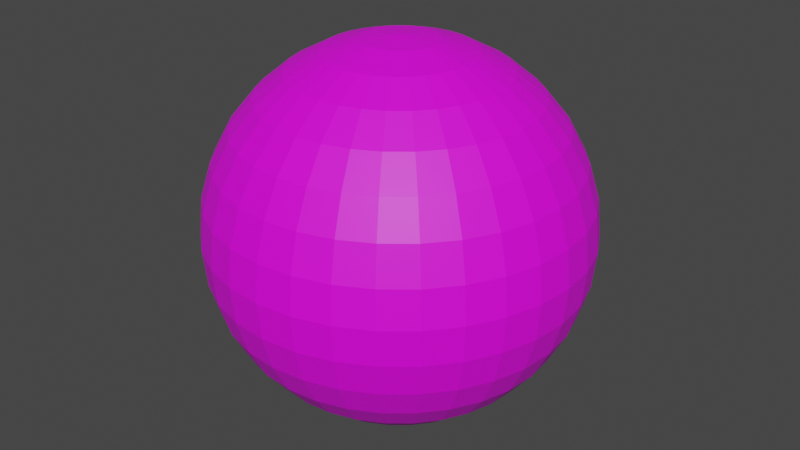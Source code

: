 # Source: Callisto.blend  (saved by Blender 2.83.19; exported with 4.5.12 LTS)
import bpy
from mathutils import Matrix  # noqa: F401  (used for matrix-valued properties, if any)

bpy.ops.wm.read_factory_settings(use_empty=True)
scene = bpy.context.scene
scene.name = 'Scene'

# ---- collections
col_collection = bpy.data.collections.new('Collection'); scene.collection.children.link(col_collection)

# ---- images (referenced by path relative to the original .blend; pixels are not part of the script)
import os
ASSET_DIR = os.environ.get("B2B_ASSET_DIR", "")  # directory of the original .blend (textures are referenced by path, not embedded)
HERE = os.path.dirname(os.path.abspath(__file__))  # packed textures are extracted next to this script under _unpacked/

def load_image(name, relpath, width, height, colorspace="sRGB"):
    """Load a texture the original file referenced (path relative to the .blend, or extracted next to this script)."""
    p = next((c for c in (os.path.join(HERE, relpath), os.path.join(ASSET_DIR, relpath)) if relpath and os.path.exists(c)), "")
    if p:
        img = bpy.data.images.load(p, check_existing=True)
        img.name = name
    else:  # same state as the original file: an image datablock whose file is absent (Cycles renders it pink)
        img = bpy.data.images.new(name, width, height)
        img.source = "FILE"
        img.filepath = "//" + (relpath or name)
    img.colorspace_settings.name = colorspace
    return img
img_callisto_jpg = load_image('Callisto.jpg', 'Callisto.jpg', 1024, 1024, 'sRGB')

# ---- materials (node trees are filled in below, after node groups)
mat_callisto = bpy.data.materials.new('Callisto')
mat_callisto.use_transparent_shadow = False

# ---- material node trees
mat_callisto.use_nodes = True; mat_callisto.node_tree.nodes.clear()
_N = mat_callisto.node_tree.nodes; _L = mat_callisto.node_tree.links
n0 = _N.new('ShaderNodeBsdfPrincipled'); n0.name = 'Principled BSDF'; n0.location = (10, 300)
n0.distribution = 'GGX'
n0.subsurface_method = 'BURLEY'
n0.inputs[3].default_value = 1.45
n0.inputs[27].default_value = (0.0, 0.0, 0.0, 1.0)
n0.inputs[28].default_value = 1.0
n1 = _N.new('ShaderNodeOutputMaterial'); n1.name = 'Material Output'; n1.location = (300, 300)
n2 = _N.new('ShaderNodeTexImage'); n2.name = 'Image Texture'; n2.location = (-280, 275)
n2.image = img_callisto_jpg
_L.new(n0.outputs[0], n1.inputs[0])
_L.new(n2.outputs[0], n0.inputs[0])
n1.is_active_output = True

# ---- world
world_world = bpy.data.worlds.new('World'); scene.world = world_world
world_world.use_nodes = True; world_world.node_tree.nodes.clear()
_N = world_world.node_tree.nodes; _L = world_world.node_tree.links
n0 = _N.new('ShaderNodeOutputWorld'); n0.name = 'World Output'; n0.location = (300, 300)
n1 = _N.new('ShaderNodeBackground'); n1.name = 'Background'; n1.location = (10, 300)
n1.inputs[0].default_value = (0.05088, 0.05088, 0.05088, 1.0)
_L.new(n1.outputs[0], n0.inputs[0])
n0.is_active_output = True
world_world.color = (0.05088, 0.05088, 0.05088)
world_world.use_sun_shadow = False
world_world.sun_shadow_jitter_overblur = 0.0

# ---- meshes
me_sphere = bpy.data.meshes.new('Sphere')
me_sphere.from_pydata([(0.0, 0.1951, 0.9808), (0.0, 0.3827, 0.9239), (0.0, 0.5556, 0.8315), (0.0, 0.7071, 0.7071), (0.0, 0.8315, 0.5556), (0.0, 0.9239, 0.3827), (0.0, 0.9808, 0.1951), (0.0, 1.0, 7.55e-08), (0.0, 0.9808, -0.1951), (0.0, 0.5556, -0.8315), (0.03806, 0.1913, 0.9808), (0.07466, 0.3753, 0.9239), (0.1084, 0.5449, 0.8315), (0.1379, 0.6935, 0.7071), (0.1622, 0.8155, 0.5556), (0.1802, 0.9061, 0.3827), (0.1913, 0.9619, 0.1951), (0.1951, 0.9808, 7.55e-08), (0.1913, 0.9619, -0.1951), (0.1802, 0.9061, -0.3827), (0.1622, 0.8155, -0.5556), (0.1379, 0.6935, -0.7071), (0.1084, 0.5449, -0.8315), (0.07466, 0.3753, -0.9239), (0.03806, 0.1913, -0.9808), (0.07466, 0.1802, 0.9808), (0.1464, 0.3536, 0.9239), (0.2126, 0.5133, 0.8315), (0.2706, 0.6533, 0.7071), (0.3182, 0.7682, 0.5556), (0.3536, 0.8536, 0.3827), (0.3753, 0.9061, 0.1951), (0.3827, 0.9239, 7.55e-08), (0.3753, 0.9061, -0.1951), (0.3536, 0.8536, -0.3827), (0.3182, 0.7682, -0.5556), (0.2706, 0.6533, -0.7071), (0.2126, 0.5133, -0.8315), (0.1464, 0.3536, -0.9239), (0.07466, 0.1802, -0.9808), (0.1084, 0.1622, 0.9808), (0.2126, 0.3182, 0.9239), (0.3087, 0.4619, 0.8315), (0.3928, 0.5879, 0.7071), (0.4619, 0.6913, 0.5556), (0.5133, 0.7682, 0.3827), (0.5449, 0.8155, 0.1951), (0.5556, 0.8315, 7.55e-08), (0.5449, 0.8155, -0.1951), (0.5133, 0.7682, -0.3827), (0.4619, 0.6913, -0.5556), (0.3928, 0.5879, -0.7071), (0.3087, 0.4619, -0.8315), (0.2126, 0.3182, -0.9239), (0.1084, 0.1622, -0.9808), (0.1379, 0.1379, 0.9808), (0.2706, 0.2706, 0.9239), (0.3928, 0.3928, 0.8315), (0.5, 0.5, 0.7071), (0.5879, 0.5879, 0.5556), (0.6533, 0.6533, 0.3827), (0.6935, 0.6935, 0.1951), (0.7071, 0.7071, 7.55e-08), (0.6935, 0.6935, -0.1951), (0.6533, 0.6533, -0.3827), (0.5879, 0.5879, -0.5556), (0.5, 0.5, -0.7071), (0.3928, 0.3928, -0.8315), (0.2706, 0.2706, -0.9239), (0.1379, 0.1379, -0.9808), (0.1622, 0.1084, 0.9808), (0.3182, 0.2126, 0.9239), (0.4619, 0.3087, 0.8315), (0.5879, 0.3928, 0.7071), (0.6913, 0.4619, 0.5556), (0.7682, 0.5133, 0.3827), (0.8155, 0.5449, 0.1951), (0.8315, 0.5556, 7.55e-08), (0.8155, 0.5449, -0.1951), (0.7682, 0.5133, -0.3827), (0.6913, 0.4619, -0.5556), (0.5879, 0.3928, -0.7071), (0.4619, 0.3087, -0.8315), (0.3182, 0.2126, -0.9239), (0.1622, 0.1084, -0.9808), (0.1802, 0.07466, 0.9808), (0.3536, 0.1464, 0.9239), (0.5133, 0.2126, 0.8315), (0.6533, 0.2706, 0.7071), (0.7682, 0.3182, 0.5556), (0.8536, 0.3536, 0.3827), (0.9061, 0.3753, 0.1951), (0.9239, 0.3827, 7.55e-08), (0.9061, 0.3753, -0.1951), (0.8536, 0.3536, -0.3827), (0.7682, 0.3182, -0.5556), (0.6533, 0.2706, -0.7071), (0.5133, 0.2126, -0.8315), (0.3536, 0.1464, -0.9239), (0.1802, 0.07466, -0.9808), (0.1913, 0.03806, 0.9808), (0.3753, 0.07466, 0.9239), (0.5449, 0.1084, 0.8315), (0.6935, 0.1379, 0.7071), (0.8155, 0.1622, 0.5556), (0.9061, 0.1802, 0.3827), (0.9619, 0.1913, 0.1951), (0.9808, 0.1951, 7.55e-08), (0.9619, 0.1913, -0.1951), (0.9061, 0.1802, -0.3827), (0.8155, 0.1622, -0.5556), (0.6935, 0.1379, -0.7071), (0.5449, 0.1084, -0.8315), (0.3753, 0.07466, -0.9239), (0.1913, 0.03806, -0.9808), (0.1951, -3.266e-07, 0.9808), (0.3827, -3.192e-07, 0.9239), (0.5556, -3.117e-07, 0.8315), (0.7071, -3.192e-07, 0.7071), (0.8315, -3.341e-07, 0.5556), (0.9239, -2.745e-07, 0.3827), (0.9808, -3.937e-07, 0.1951), (1.0, -3.788e-07, 7.55e-08), (0.9808, -3.937e-07, -0.1951), (0.9239, -2.298e-07, -0.3827), (0.8315, -3.341e-07, -0.5556), (0.7071, -3.192e-07, -0.7071), (0.5556, -3.415e-07, -0.8315), (0.3827, -3.043e-07, -0.9239), (0.1951, -3.08e-07, -0.9808), (0.1913, -0.03806, 0.9808), (0.3753, -0.07466, 0.9239), (0.5449, -0.1084, 0.8315), (0.6935, -0.138, 0.7071), (0.8155, -0.1622, 0.5556), (0.9061, -0.1802, 0.3827), (0.9619, -0.1913, 0.1951), (0.9808, -0.1951, 7.55e-08), (0.9619, -0.1913, -0.1951), (0.9061, -0.1802, -0.3827), (0.8155, -0.1622, -0.5556), (0.6935, -0.138, -0.7071), (0.5449, -0.1084, -0.8315), (0.3753, -0.07466, -0.9239), (0.1913, -0.03806, -0.9808), (0.1802, -0.07466, 0.9808), (0.3536, -0.1464, 0.9239), (0.5133, -0.2126, 0.8315), (0.6533, -0.2706, 0.7071), (0.7682, -0.3182, 0.5556), (0.8536, -0.3536, 0.3827), (0.9061, -0.3753, 0.1951), (0.9239, -0.3827, 7.55e-08), (0.9061, -0.3753, -0.1951), (0.8536, -0.3536, -0.3827), (0.7682, -0.3182, -0.5556), (0.6533, -0.2706, -0.7071), (0.5133, -0.2126, -0.8315), (0.3536, -0.1464, -0.9239), (0.1802, -0.07466, -0.9808), (0.1622, -0.1084, 0.9808), (0.3182, -0.2126, 0.9239), (0.4619, -0.3087, 0.8315), (0.5879, -0.3928, 0.7071), (0.6913, -0.4619, 0.5556), (0.7682, -0.5133, 0.3827), (0.8155, -0.5449, 0.1951), (0.8315, -0.5556, 7.55e-08), (0.8155, -0.5449, -0.1951), (0.7682, -0.5133, -0.3827), (0.6913, -0.4619, -0.5556), (0.5879, -0.3928, -0.7071), (0.4619, -0.3087, -0.8315), (0.3182, -0.2126, -0.9239), (0.1622, -0.1084, -0.9808), (0.1379, -0.138, 0.9808), (0.2706, -0.2706, 0.9239), (0.3928, -0.3928, 0.8315), (0.5, -0.5, 0.7071), (0.5879, -0.5879, 0.5556), (0.6533, -0.6533, 0.3827), (0.6935, -0.6935, 0.1951), (0.7071, -0.7071, 7.55e-08), (0.6935, -0.6935, -0.1951), (0.6533, -0.6533, -0.3827), (0.5879, -0.5879, -0.5556), (0.5, -0.5, -0.7071), (0.3928, -0.3928, -0.8315), (0.2706, -0.2706, -0.9239), (0.1379, -0.138, -0.9808), (0.1084, -0.1622, 0.9808), (0.2126, -0.3182, 0.9239), (0.3087, -0.4619, 0.8315), (0.3928, -0.5879, 0.7071), (0.4619, -0.6913, 0.5556), (0.5133, -0.7682, 0.3827), (0.5449, -0.8155, 0.1951), (0.5556, -0.8315, 7.55e-08), (0.5449, -0.8155, -0.1951), (0.5133, -0.7682, -0.3827), (0.4619, -0.6913, -0.5556), (0.3928, -0.5879, -0.7071), (0.3087, -0.4619, -0.8315), (0.2126, -0.3182, -0.9239), (0.1084, -0.1622, -0.9808), (0.0, -3.258e-07, -1.0), (0.07466, -0.1802, 0.9808), (0.1464, -0.3536, 0.9239), (0.2126, -0.5133, 0.8315), (0.2706, -0.6533, 0.7071), (0.3182, -0.7682, 0.5556), (0.3536, -0.8536, 0.3827), (0.3753, -0.9061, 0.1951), (0.3827, -0.9239, 7.55e-08), (0.3753, -0.9061, -0.1951), (0.3536, -0.8536, -0.3827), (0.3182, -0.7682, -0.5556), (0.2706, -0.6533, -0.7071), (0.2126, -0.5133, -0.8315), (0.1464, -0.3536, -0.9239), (0.07466, -0.1802, -0.9808), (0.03806, -0.1913, 0.9808), (0.07466, -0.3753, 0.9239), (0.1084, -0.5449, 0.8315), (0.1379, -0.6935, 0.7071), (0.1622, -0.8155, 0.5556), (0.1802, -0.9061, 0.3827), (0.1913, -0.9619, 0.1951), (0.1951, -0.9808, 7.55e-08), (0.1913, -0.9619, -0.1951), (0.1802, -0.9061, -0.3827), (0.1622, -0.8155, -0.5556), (0.1379, -0.6935, -0.7071), (0.1084, -0.5449, -0.8315), (0.07466, -0.3753, -0.9239), (0.03806, -0.1913, -0.9808), (-7.212e-09, -0.1951, 0.9808), (4.122e-08, -0.3827, 0.9239), (2.632e-08, -0.5556, 0.8315), (-2.584e-08, -0.7071, 0.7071), (-8.544e-08, -0.8315, 0.5556), (6.357e-08, -0.9239, 0.3827), (-8.544e-08, -0.9808, 0.1951), (-1.003e-07, -1.0, 7.55e-08), (-8.544e-08, -0.9808, -0.1951), (6.357e-08, -0.9239, -0.3827), (-8.544e-08, -0.8315, -0.5556), (-2.584e-08, -0.7071, -0.7071), (-1.094e-08, -0.5556, -0.8315), (3.964e-09, -0.3827, -0.9239), (3.964e-09, -0.1951, -0.9808), (-0.03806, -0.1913, 0.9808), (-0.07466, -0.3753, 0.9239), (-0.1084, -0.5449, 0.8315), (-0.1379, -0.6935, 0.7071), (-0.1622, -0.8155, 0.5556), (-0.1802, -0.9061, 0.3827), (-0.1913, -0.9619, 0.1951), (-0.1951, -0.9808, 7.55e-08), (-0.1913, -0.9619, -0.1951), (-0.1802, -0.9061, -0.3827), (-0.1622, -0.8155, -0.5556), (-0.1379, -0.6935, -0.7071), (-0.1084, -0.5449, -0.8315), (-0.07466, -0.3753, -0.9239), (-0.03806, -0.1913, -0.9808), (-0.07466, -0.1802, 0.9808), (-0.1464, -0.3536, 0.9239), (-0.2126, -0.5133, 0.8315), (-0.2706, -0.6533, 0.7071), (-0.3182, -0.7682, 0.5556), (-0.3536, -0.8536, 0.3827), (-0.3753, -0.9061, 0.1951), (-0.3827, -0.9239, 7.55e-08), (-0.3753, -0.9061, -0.1951), (-0.3536, -0.8536, -0.3827), (-0.3182, -0.7682, -0.5556), (-0.2706, -0.6533, -0.7071), (-0.2126, -0.5133, -0.8315), (-0.1464, -0.3536, -0.9239), (-0.07466, -0.1802, -0.9808), (-0.1084, -0.1622, 0.9808), (-0.2126, -0.3182, 0.9239), (-0.3087, -0.4619, 0.8315), (-0.3928, -0.5879, 0.7071), (-0.4619, -0.6913, 0.5556), (-0.5133, -0.7682, 0.3827), (-0.5449, -0.8155, 0.1951), (-0.5556, -0.8315, 7.55e-08), (-0.5449, -0.8155, -0.1951), (-0.5133, -0.7682, -0.3827), (-0.4619, -0.6913, -0.5556), (-0.3928, -0.5879, -0.7071), (-0.3087, -0.4619, -0.8315), (-0.2126, -0.3182, -0.9239), (-0.1084, -0.1622, -0.9808), (-2.304e-07, -5.562e-07, 1.0), (-0.1379, -0.138, 0.9808), (-0.2706, -0.2706, 0.9239), (-0.3928, -0.3928, 0.8315), (-0.5, -0.5, 0.7071), (-0.5879, -0.5879, 0.5556), (-0.6533, -0.6533, 0.3827), (-0.6935, -0.6935, 0.1951), (-0.7071, -0.7071, 7.55e-08), (-0.6935, -0.6935, -0.1951), (-0.6533, -0.6533, -0.3827), (-0.5879, -0.5879, -0.5556), (-0.5, -0.5, -0.7071), (-0.3928, -0.3928, -0.8315), (-0.2706, -0.2706, -0.9239), (-0.1379, -0.1379, -0.9808), (-0.1622, -0.1084, 0.9808), (-0.3182, -0.2126, 0.9239), (-0.4619, -0.3087, 0.8315), (-0.5879, -0.3928, 0.7071), (-0.6913, -0.4619, 0.5556), (-0.7682, -0.5133, 0.3827), (-0.8155, -0.5449, 0.1951), (-0.8315, -0.5556, 7.55e-08), (-0.8155, -0.5449, -0.1951), (-0.7682, -0.5133, -0.3827), (-0.6913, -0.4619, -0.5556), (-0.5879, -0.3928, -0.7071), (-0.4619, -0.3087, -0.8315), (-0.3182, -0.2126, -0.9239), (-0.1622, -0.1084, -0.9808), (-0.1802, -0.07466, 0.9808), (-0.3536, -0.1464, 0.9239), (-0.5133, -0.2126, 0.8315), (-0.6533, -0.2706, 0.7071), (-0.7682, -0.3182, 0.5556), (-0.8536, -0.3536, 0.3827), (-0.9061, -0.3753, 0.1951), (-0.9239, -0.3827, 7.55e-08), (-0.9061, -0.3753, -0.1951), (-0.8536, -0.3536, -0.3827), (-0.7682, -0.3182, -0.5556), (-0.6533, -0.2706, -0.7071), (-0.5133, -0.2126, -0.8315), (-0.3536, -0.1464, -0.9239), (-0.1802, -0.07466, -0.9808), (-0.1913, -0.03806, 0.9808), (-0.3753, -0.07466, 0.9239), (-0.5449, -0.1084, 0.8315), (-0.6935, -0.1379, 0.7071), (-0.8155, -0.1622, 0.5556), (-0.9061, -0.1802, 0.3827), (-0.9619, -0.1913, 0.1951), (-0.9808, -0.1951, 7.55e-08), (-0.9619, -0.1913, -0.1951), (-0.9061, -0.1802, -0.3827), (-0.8155, -0.1622, -0.5556), (-0.6935, -0.1379, -0.7071), (-0.5449, -0.1084, -0.8315), (-0.3753, -0.07466, -0.9239), (-0.1913, -0.03806, -0.9808), (-0.1951, -3.117e-07, 0.9808), (-0.3827, -2.819e-07, 0.9239), (-0.5556, -2.819e-07, 0.8315), (-0.7071, -1.851e-07, 0.7071), (-0.8315, -1.404e-07, 0.5556), (-0.9239, -3.192e-07, 0.3827), (-0.9808, -9.567e-08, 0.1951), (-1.0, -1.404e-07, 7.55e-08), (-0.9808, -9.567e-08, -0.1951), (-0.9239, -3.192e-07, -0.3827), (-0.8315, -1.404e-07, -0.5556), (-0.7071, -1.851e-07, -0.7071), (-0.5556, -2.596e-07, -0.8315), (-0.3827, -2.521e-07, -0.9239), (-0.1951, -3.155e-07, -0.9808), (-0.1913, 0.03806, 0.9808), (-0.3753, 0.07466, 0.9239), (-0.5449, 0.1084, 0.8315), (-0.6935, 0.1379, 0.7071), (-0.8155, 0.1622, 0.5556), (-0.9061, 0.1802, 0.3827), (-0.9619, 0.1913, 0.1951), (-0.9808, 0.1951, 7.55e-08), (-0.9619, 0.1913, -0.1951), (-0.9061, 0.1802, -0.3827), (-0.8155, 0.1622, -0.5556), (-0.6935, 0.1379, -0.7071), (-0.5449, 0.1084, -0.8315), (-0.3753, 0.07466, -0.9239), (-0.1913, 0.03806, -0.9808), (-0.1802, 0.07466, 0.9808), (-0.3536, 0.1464, 0.9239), (-0.5133, 0.2126, 0.8315), (-0.6533, 0.2706, 0.7071), (-0.7682, 0.3182, 0.5556), (-0.8536, 0.3536, 0.3827), (-0.9061, 0.3753, 0.1951), (-0.9239, 0.3827, 7.55e-08), (-0.9061, 0.3753, -0.1951), (-0.8536, 0.3536, -0.3827), (-0.7682, 0.3182, -0.5556), (-0.6533, 0.2706, -0.7071), (-0.5133, 0.2126, -0.8315), (-0.3536, 0.1464, -0.9239), (-0.1802, 0.07466, -0.9808), (-0.1622, 0.1084, 0.9808), (-0.3182, 0.2126, 0.9239), (-0.4619, 0.3087, 0.8315), (-0.5879, 0.3928, 0.7071), (-0.6913, 0.4619, 0.5556), (-0.7682, 0.5133, 0.3827), (-0.8155, 0.5449, 0.1951), (-0.8315, 0.5556, 7.55e-08), (-0.8155, 0.5449, -0.1951), (-0.7682, 0.5133, -0.3827), (-0.6913, 0.4619, -0.5556), (-0.5879, 0.3928, -0.7071), (-0.4619, 0.3087, -0.8315), (-0.3182, 0.2126, -0.9239), (-0.1622, 0.1084, -0.9808), (-0.1379, 0.1379, 0.9808), (-0.2706, 0.2706, 0.9239), (-0.3928, 0.3928, 0.8315), (-0.5, 0.5, 0.7071), (-0.5879, 0.5879, 0.5556), (-0.6533, 0.6533, 0.3827), (-0.6935, 0.6935, 0.1951), (-0.7071, 0.7071, 7.55e-08), (-0.6935, 0.6935, -0.1951), (-0.6533, 0.6533, -0.3827), (-0.5879, 0.5879, -0.5556), (-0.5, 0.5, -0.7071), (-0.3928, 0.3928, -0.8315), (-0.2706, 0.2706, -0.9239), (-0.1379, 0.1379, -0.9808), (-0.1084, 0.1622, 0.9808), (-0.2126, 0.3182, 0.9239), (-0.3087, 0.4619, 0.8315), (-0.3928, 0.5879, 0.7071), (-0.4619, 0.6913, 0.5556), (-0.5133, 0.7682, 0.3827), (-0.5449, 0.8155, 0.1951), (-0.5556, 0.8315, 7.55e-08), (-0.5449, 0.8155, -0.1951), (-0.5133, 0.7682, -0.3827), (-0.4619, 0.6913, -0.5556), (-0.3928, 0.5879, -0.7071), (-0.3087, 0.4619, -0.8315), (-0.2126, 0.3182, -0.9239), (-0.1084, 0.1622, -0.9808), (-0.07466, 0.1802, 0.9808), (-0.1464, 0.3536, 0.9239), (-0.2126, 0.5133, 0.8315), (-0.2706, 0.6533, 0.7071), (-0.3182, 0.7682, 0.5556), (-0.3536, 0.8536, 0.3827), (-0.3753, 0.9061, 0.1951), (-0.3827, 0.9239, 7.55e-08), (-0.3753, 0.9061, -0.1951), (-0.3536, 0.8536, -0.3827), (-0.3182, 0.7682, -0.5556), (-0.2706, 0.6533, -0.7071), (-0.2126, 0.5133, -0.8315), (-0.1464, 0.3536, -0.9239), (-0.07466, 0.1802, -0.9808), (-0.03806, 0.1913, 0.9808), (-0.07466, 0.3753, 0.9239), (-0.1084, 0.5449, 0.8315), (-0.1379, 0.6935, 0.7071), (-0.1622, 0.8155, 0.5556), (-0.1802, 0.9061, 0.3827), (-0.1913, 0.9619, 0.1951), (-0.1951, 0.9808, 7.55e-08), (-0.1913, 0.9619, -0.1951), (-0.1802, 0.9061, -0.3827), (-0.1622, 0.8155, -0.5556), (-0.1379, 0.6935, -0.7071), (-0.1084, 0.5449, -0.8315), (-0.07466, 0.3753, -0.9239), (-0.03806, 0.1913, -0.9808), (6.357e-08, 0.9239, -0.3827), (2.722e-07, 0.8315, -0.5556), (1.53e-07, 0.7071, -0.7071), (7.847e-08, 0.3827, -0.9239), (1.514e-08, 0.1951, -0.9808)], [], [(205, 481, 24), (7, 18, 8), (0, 11, 1), (8, 19, 477), (2, 11, 12), (477, 20, 478), (2, 13, 3), (478, 21, 479), (3, 14, 4), (479, 22, 9), (4, 15, 5), (9, 23, 480), (5, 16, 6), (480, 24, 481), (6, 17, 7), (0, 296, 10), (23, 39, 24), (16, 32, 17), (10, 296, 25), (205, 24, 39), (18, 32, 33), (10, 26, 11), (19, 33, 34), (11, 27, 12), (19, 35, 20), (12, 28, 13), (21, 35, 36), (13, 29, 14), (21, 37, 22), (14, 30, 15), (22, 38, 23), (15, 31, 16), (27, 43, 28), (36, 50, 51), (28, 44, 29), (36, 52, 37), (29, 45, 30), (37, 53, 38), (31, 45, 46), (38, 54, 39), (31, 47, 32), (25, 296, 40), (205, 39, 54), (32, 48, 33), (25, 41, 26), (33, 49, 34), (26, 42, 27), (35, 49, 50), (47, 61, 62), (40, 296, 55), (205, 54, 69), (47, 63, 48), (40, 56, 41), (48, 64, 49), (41, 57, 42), (50, 64, 65), (42, 58, 43), (50, 66, 51), (43, 59, 44), (51, 67, 52), (44, 60, 45), (52, 68, 53), (45, 61, 46), (53, 69, 54), (65, 81, 66), (59, 73, 74), (67, 81, 82), (59, 75, 60), (68, 82, 83), (60, 76, 61), (68, 84, 69), (62, 76, 77), (55, 296, 70), (205, 69, 84), (62, 78, 63), (55, 71, 56), (63, 79, 64), (56, 72, 57), (65, 79, 80), (57, 73, 58), (205, 84, 99), (77, 93, 78), (70, 86, 71), (78, 94, 79), (71, 87, 72), (80, 94, 95), (72, 88, 73), (81, 95, 96), (74, 88, 89), (81, 97, 82), (74, 90, 75), (83, 97, 98), (76, 90, 91), (83, 99, 84), (76, 92, 77), (70, 296, 85), (96, 112, 97), (89, 105, 90), (97, 113, 98), (91, 105, 106), (99, 113, 114), (91, 107, 92), (85, 296, 100), (205, 99, 114), (92, 108, 93), (85, 101, 86), (93, 109, 94), (86, 102, 87), (95, 109, 110), (88, 102, 103), (96, 110, 111), (88, 104, 89), (100, 116, 101), (108, 124, 109), (101, 117, 102), (110, 124, 125), (102, 118, 103), (110, 126, 111), (103, 119, 104), (112, 126, 127), (104, 120, 105), (113, 127, 128), (106, 120, 121), (114, 128, 129), (106, 122, 107), (100, 296, 115), (205, 114, 129), (108, 122, 123), (119, 135, 120), (127, 143, 128), (121, 135, 136), (129, 143, 144), (121, 137, 122), (115, 296, 130), (205, 129, 144), (122, 138, 123), (116, 130, 131), (123, 139, 124), (116, 132, 117), (125, 139, 140), (117, 133, 118), (125, 141, 126), (119, 133, 134), (127, 141, 142), (138, 154, 139), (132, 146, 147), (140, 154, 155), (132, 148, 133), (140, 156, 141), (133, 149, 134), (141, 157, 142), (134, 150, 135), (143, 157, 158), (136, 150, 151), (143, 159, 144), (136, 152, 137), (130, 296, 145), (205, 144, 159), (137, 153, 138), (130, 146, 131), (157, 173, 158), (151, 165, 166), (158, 174, 159), (151, 167, 152), (145, 296, 160), (205, 159, 174), (153, 167, 168), (145, 161, 146), (153, 169, 154), (146, 162, 147), (155, 169, 170), (147, 163, 148), (155, 171, 156), (149, 163, 164), (157, 171, 172), (149, 165, 150), (161, 177, 162), (169, 185, 170), (162, 178, 163), (170, 186, 171), (163, 179, 164), (172, 186, 187), (164, 180, 165), (172, 188, 173), (166, 180, 181), (174, 188, 189), (166, 182, 167), (160, 296, 175), (205, 174, 189), (167, 183, 168), (160, 176, 161), (168, 184, 169), (181, 195, 196), (189, 203, 204), (181, 197, 182), (175, 296, 190), (205, 189, 204), (183, 197, 198), (175, 191, 176), (183, 199, 184), (176, 192, 177), (185, 199, 200), (178, 192, 193), (185, 201, 186), (179, 193, 194), (187, 201, 202), (179, 195, 180), (187, 203, 188), (200, 215, 216), (192, 209, 193), (200, 217, 201), (193, 210, 194), (202, 217, 218), (194, 211, 195), (202, 219, 203), (196, 211, 212), (203, 220, 204), (196, 213, 197), (190, 296, 206), (205, 204, 220), (197, 214, 198), (190, 207, 191), (198, 215, 199), (192, 207, 208), (220, 234, 235), (212, 228, 213), (206, 296, 221), (205, 220, 235), (213, 229, 214), (206, 222, 207), (214, 230, 215), (207, 223, 208), (216, 230, 231), (208, 224, 209), (216, 232, 217), (209, 225, 210), (217, 233, 218), (210, 226, 211), (218, 234, 219), (212, 226, 227), (231, 247, 232), (224, 240, 225), (233, 247, 248), (225, 241, 226), (233, 249, 234), (227, 241, 242), (235, 249, 250), (227, 243, 228), (221, 296, 236), (205, 235, 250), (228, 244, 229), (221, 237, 222), (229, 245, 230), (223, 237, 238), (231, 245, 246), (224, 238, 239), (236, 296, 251), (205, 250, 265), (243, 259, 244), (236, 252, 237), (244, 260, 245), (237, 253, 238), (246, 260, 261), (239, 253, 254), (246, 262, 247), (240, 254, 255), (247, 263, 248), (240, 256, 241), (248, 264, 249), (242, 256, 257), (249, 265, 250), (242, 258, 243), (255, 269, 270), (262, 278, 263), (255, 271, 256), (264, 278, 279), (257, 271, 272), (265, 279, 280), (257, 273, 258), (251, 296, 266), (205, 265, 280), (259, 273, 274), (251, 267, 252), (259, 275, 260), (252, 268, 253), (261, 275, 276), (254, 268, 269), (261, 277, 262), (273, 289, 274), (266, 282, 267), (274, 290, 275), (267, 283, 268), (276, 290, 291), (268, 284, 269), (276, 292, 277), (270, 284, 285), (278, 292, 293), (270, 286, 271), (278, 294, 279), (272, 286, 287), (280, 294, 295), (272, 288, 273), (266, 296, 281), (205, 280, 295), (292, 309, 293), (285, 302, 286), (293, 310, 294), (287, 302, 303), (294, 311, 295), (288, 303, 304), (281, 296, 297), (205, 295, 311), (288, 305, 289), (281, 298, 282), (289, 306, 290), (282, 299, 283), (291, 306, 307), (284, 299, 300), (291, 308, 292), (285, 300, 301), (297, 313, 298), (305, 321, 306), (298, 314, 299), (307, 321, 322), (300, 314, 315), (307, 323, 308), (301, 315, 316), (308, 324, 309), (301, 317, 302), (310, 324, 325), (303, 317, 318), (310, 326, 311), (303, 319, 304), (297, 296, 312), (205, 311, 326), (304, 320, 305), (316, 332, 317), (325, 339, 340), (318, 332, 333), (326, 340, 341), (318, 334, 319), (312, 296, 327), (205, 326, 341), (319, 335, 320), (312, 328, 313), (320, 336, 321), (313, 329, 314), (322, 336, 337), (315, 329, 330), (323, 337, 338), (316, 330, 331), (323, 339, 324), (335, 351, 336), (328, 344, 329), (337, 351, 352), (330, 344, 345), (337, 353, 338), (331, 345, 346), (338, 354, 339), (331, 347, 332), (340, 354, 355), (333, 347, 348), (340, 356, 341), (333, 349, 334), (327, 296, 342), (205, 341, 356), (334, 350, 335), (328, 342, 343), (355, 369, 370), (348, 362, 363), (355, 371, 356), (348, 364, 349), (342, 296, 357), (205, 356, 371), (350, 364, 365), (343, 357, 358), (350, 366, 351), (343, 359, 344), (352, 366, 367), (345, 359, 360), (352, 368, 353), (345, 361, 346), (354, 368, 369), (346, 362, 347), (367, 381, 382), (360, 374, 375), (367, 383, 368), (361, 375, 376), (368, 384, 369), (361, 377, 362), (370, 384, 385), (363, 377, 378), (370, 386, 371), (363, 379, 364), (357, 296, 372), (205, 371, 386), (365, 379, 380), (358, 372, 373), (365, 381, 366), (358, 374, 359), (385, 401, 386), (378, 394, 379), (372, 296, 387), (205, 386, 401), (379, 395, 380), (372, 388, 373), (380, 396, 381), (373, 389, 374), (382, 396, 397), (375, 389, 390), (382, 398, 383), (375, 391, 376), (383, 399, 384), (376, 392, 377), (385, 399, 400), (378, 392, 393), (390, 404, 405), (397, 413, 398), (391, 405, 406), (398, 414, 399), (391, 407, 392), (400, 414, 415), (393, 407, 408), (400, 416, 401), (393, 409, 394), (387, 296, 402), (205, 401, 416), (395, 409, 410), (387, 403, 388), (395, 411, 396), (389, 403, 404), (397, 411, 412), (408, 424, 409), (402, 296, 417), (205, 416, 431), (410, 424, 425), (402, 418, 403), (410, 426, 411), (403, 419, 404), (412, 426, 427), (404, 420, 405), (412, 428, 413), (406, 420, 421), (413, 429, 414), (406, 422, 407), (414, 430, 415), (408, 422, 423), (415, 431, 416), (427, 443, 428), (421, 435, 436), (429, 443, 444), (421, 437, 422), (429, 445, 430), (423, 437, 438), (430, 446, 431), (424, 438, 439), (417, 296, 432), (205, 431, 446), (424, 440, 425), (417, 433, 418), (425, 441, 426), (418, 434, 419), (427, 441, 442), (419, 435, 420), (432, 296, 447), (205, 446, 461), (439, 455, 440), (433, 447, 448), (440, 456, 441), (434, 448, 449), (442, 456, 457), (435, 449, 450), (442, 458, 443), (436, 450, 451), (443, 459, 444), (436, 452, 437), (444, 460, 445), (438, 452, 453), (445, 461, 446), (438, 454, 439), (451, 465, 466), (458, 474, 459), (451, 467, 452), (459, 475, 460), (453, 467, 468), (461, 475, 476), (453, 469, 454), (447, 296, 462), (205, 461, 476), (454, 470, 455), (447, 463, 448), (455, 471, 456), (448, 464, 449), (457, 471, 472), (449, 465, 450), (457, 473, 458), (469, 8, 470), (463, 0, 1), (470, 477, 471), (464, 1, 2), (472, 477, 478), (465, 2, 3), (472, 479, 473), (466, 3, 4), (473, 9, 474), (467, 4, 5), (474, 480, 475), (468, 5, 6), (475, 481, 476), (469, 6, 7), (462, 296, 0), (205, 476, 481), (7, 17, 18), (0, 10, 11), (8, 18, 19), (2, 1, 11), (477, 19, 20), (2, 12, 13), (478, 20, 21), (3, 13, 14), (479, 21, 22), (4, 14, 15), (9, 22, 23), (5, 15, 16), (480, 23, 24), (6, 16, 17), (23, 38, 39), (16, 31, 32), (18, 17, 32), (10, 25, 26), (19, 18, 33), (11, 26, 27), (19, 34, 35), (12, 27, 28), (21, 20, 35), (13, 28, 29), (21, 36, 37), (14, 29, 30), (22, 37, 38), (15, 30, 31), (27, 42, 43), (36, 35, 50), (28, 43, 44), (36, 51, 52), (29, 44, 45), (37, 52, 53), (31, 30, 45), (38, 53, 54), (31, 46, 47), (32, 47, 48), (25, 40, 41), (33, 48, 49), (26, 41, 42), (35, 34, 49), (47, 46, 61), (47, 62, 63), (40, 55, 56), (48, 63, 64), (41, 56, 57), (50, 49, 64), (42, 57, 58), (50, 65, 66), (43, 58, 59), (51, 66, 67), (44, 59, 60), (52, 67, 68), (45, 60, 61), (53, 68, 69), (65, 80, 81), (59, 58, 73), (67, 66, 81), (59, 74, 75), (68, 67, 82), (60, 75, 76), (68, 83, 84), (62, 61, 76), (62, 77, 78), (55, 70, 71), (63, 78, 79), (56, 71, 72), (65, 64, 79), (57, 72, 73), (77, 92, 93), (70, 85, 86), (78, 93, 94), (71, 86, 87), (80, 79, 94), (72, 87, 88), (81, 80, 95), (74, 73, 88), (81, 96, 97), (74, 89, 90), (83, 82, 97), (76, 75, 90), (83, 98, 99), (76, 91, 92), (96, 111, 112), (89, 104, 105), (97, 112, 113), (91, 90, 105), (99, 98, 113), (91, 106, 107), (92, 107, 108), (85, 100, 101), (93, 108, 109), (86, 101, 102), (95, 94, 109), (88, 87, 102), (96, 95, 110), (88, 103, 104), (100, 115, 116), (108, 123, 124), (101, 116, 117), (110, 109, 124), (102, 117, 118), (110, 125, 126), (103, 118, 119), (112, 111, 126), (104, 119, 120), (113, 112, 127), (106, 105, 120), (114, 113, 128), (106, 121, 122), (108, 107, 122), (119, 134, 135), (127, 142, 143), (121, 120, 135), (129, 128, 143), (121, 136, 137), (122, 137, 138), (116, 115, 130), (123, 138, 139), (116, 131, 132), (125, 124, 139), (117, 132, 133), (125, 140, 141), (119, 118, 133), (127, 126, 141), (138, 153, 154), (132, 131, 146), (140, 139, 154), (132, 147, 148), (140, 155, 156), (133, 148, 149), (141, 156, 157), (134, 149, 150), (143, 142, 157), (136, 135, 150), (143, 158, 159), (136, 151, 152), (137, 152, 153), (130, 145, 146), (157, 172, 173), (151, 150, 165), (158, 173, 174), (151, 166, 167), (153, 152, 167), (145, 160, 161), (153, 168, 169), (146, 161, 162), (155, 154, 169), (147, 162, 163), (155, 170, 171), (149, 148, 163), (157, 156, 171), (149, 164, 165), (161, 176, 177), (169, 184, 185), (162, 177, 178), (170, 185, 186), (163, 178, 179), (172, 171, 186), (164, 179, 180), (172, 187, 188), (166, 165, 180), (174, 173, 188), (166, 181, 182), (167, 182, 183), (160, 175, 176), (168, 183, 184), (181, 180, 195), (189, 188, 203), (181, 196, 197), (183, 182, 197), (175, 190, 191), (183, 198, 199), (176, 191, 192), (185, 184, 199), (178, 177, 192), (185, 200, 201), (179, 178, 193), (187, 186, 201), (179, 194, 195), (187, 202, 203), (200, 199, 215), (192, 208, 209), (200, 216, 217), (193, 209, 210), (202, 201, 217), (194, 210, 211), (202, 218, 219), (196, 195, 211), (203, 219, 220), (196, 212, 213), (197, 213, 214), (190, 206, 207), (198, 214, 215), (192, 191, 207), (220, 219, 234), (212, 227, 228), (213, 228, 229), (206, 221, 222), (214, 229, 230), (207, 222, 223), (216, 215, 230), (208, 223, 224), (216, 231, 232), (209, 224, 225), (217, 232, 233), (210, 225, 226), (218, 233, 234), (212, 211, 226), (231, 246, 247), (224, 239, 240), (233, 232, 247), (225, 240, 241), (233, 248, 249), (227, 226, 241), (235, 234, 249), (227, 242, 243), (228, 243, 244), (221, 236, 237), (229, 244, 245), (223, 222, 237), (231, 230, 245), (224, 223, 238), (243, 258, 259), (236, 251, 252), (244, 259, 260), (237, 252, 253), (246, 245, 260), (239, 238, 253), (246, 261, 262), (240, 239, 254), (247, 262, 263), (240, 255, 256), (248, 263, 264), (242, 241, 256), (249, 264, 265), (242, 257, 258), (255, 254, 269), (262, 277, 278), (255, 270, 271), (264, 263, 278), (257, 256, 271), (265, 264, 279), (257, 272, 273), (259, 258, 273), (251, 266, 267), (259, 274, 275), (252, 267, 268), (261, 260, 275), (254, 253, 268), (261, 276, 277), (273, 288, 289), (266, 281, 282), (274, 289, 290), (267, 282, 283), (276, 275, 290), (268, 283, 284), (276, 291, 292), (270, 269, 284), (278, 277, 292), (270, 285, 286), (278, 293, 294), (272, 271, 286), (280, 279, 294), (272, 287, 288), (292, 308, 309), (285, 301, 302), (293, 309, 310), (287, 286, 302), (294, 310, 311), (288, 287, 303), (288, 304, 305), (281, 297, 298), (289, 305, 306), (282, 298, 299), (291, 290, 306), (284, 283, 299), (291, 307, 308), (285, 284, 300), (297, 312, 313), (305, 320, 321), (298, 313, 314), (307, 306, 321), (300, 299, 314), (307, 322, 323), (301, 300, 315), (308, 323, 324), (301, 316, 317), (310, 309, 324), (303, 302, 317), (310, 325, 326), (303, 318, 319), (304, 319, 320), (316, 331, 332), (325, 324, 339), (318, 317, 332), (326, 325, 340), (318, 333, 334), (319, 334, 335), (312, 327, 328), (320, 335, 336), (313, 328, 329), (322, 321, 336), (315, 314, 329), (323, 322, 337), (316, 315, 330), (323, 338, 339), (335, 350, 351), (328, 343, 344), (337, 336, 351), (330, 329, 344), (337, 352, 353), (331, 330, 345), (338, 353, 354), (331, 346, 347), (340, 339, 354), (333, 332, 347), (340, 355, 356), (333, 348, 349), (334, 349, 350), (328, 327, 342), (355, 354, 369), (348, 347, 362), (355, 370, 371), (348, 363, 364), (350, 349, 364), (343, 342, 357), (350, 365, 366), (343, 358, 359), (352, 351, 366), (345, 344, 359), (352, 367, 368), (345, 360, 361), (354, 353, 368), (346, 361, 362), (367, 366, 381), (360, 359, 374), (367, 382, 383), (361, 360, 375), (368, 383, 384), (361, 376, 377), (370, 369, 384), (363, 362, 377), (370, 385, 386), (363, 378, 379), (365, 364, 379), (358, 357, 372), (365, 380, 381), (358, 373, 374), (385, 400, 401), (378, 393, 394), (379, 394, 395), (372, 387, 388), (380, 395, 396), (373, 388, 389), (382, 381, 396), (375, 374, 389), (382, 397, 398), (375, 390, 391), (383, 398, 399), (376, 391, 392), (385, 384, 399), (378, 377, 392), (390, 389, 404), (397, 412, 413), (391, 390, 405), (398, 413, 414), (391, 406, 407), (400, 399, 414), (393, 392, 407), (400, 415, 416), (393, 408, 409), (395, 394, 409), (387, 402, 403), (395, 410, 411), (389, 388, 403), (397, 396, 411), (408, 423, 424), (410, 409, 424), (402, 417, 418), (410, 425, 426), (403, 418, 419), (412, 411, 426), (404, 419, 420), (412, 427, 428), (406, 405, 420), (413, 428, 429), (406, 421, 422), (414, 429, 430), (408, 407, 422), (415, 430, 431), (427, 442, 443), (421, 420, 435), (429, 428, 443), (421, 436, 437), (429, 444, 445), (423, 422, 437), (430, 445, 446), (424, 423, 438), (424, 439, 440), (417, 432, 433), (425, 440, 441), (418, 433, 434), (427, 426, 441), (419, 434, 435), (439, 454, 455), (433, 432, 447), (440, 455, 456), (434, 433, 448), (442, 441, 456), (435, 434, 449), (442, 457, 458), (436, 435, 450), (443, 458, 459), (436, 451, 452), (444, 459, 460), (438, 437, 452), (445, 460, 461), (438, 453, 454), (451, 450, 465), (458, 473, 474), (451, 466, 467), (459, 474, 475), (453, 452, 467), (461, 460, 475), (453, 468, 469), (454, 469, 470), (447, 462, 463), (455, 470, 471), (448, 463, 464), (457, 456, 471), (449, 464, 465), (457, 472, 473), (469, 7, 8), (463, 462, 0), (470, 8, 477), (464, 463, 1), (472, 471, 477), (465, 464, 2), (472, 478, 479), (466, 465, 3), (473, 479, 9), (467, 466, 4), (474, 9, 480), (468, 467, 5), (475, 480, 481), (469, 468, 6)])
_uv = me_sphere.uv_layers.new(name='UVMap')
_uv.uv.foreach_set('vector', [0.7344, 0.0, 0.75, 0.0625, 0.7187, 0.0625, 0.75, 0.5, 0.7188, 0.4375, 0.75, 0.4375, 0.75, 0.9375, 0.7188, 0.875, 0.75, 0.875, 0.75, 0.4375, 0.7188, 0.375, 0.75, 0.375, 0.75, 0.8125, 0.7188, 0.875, 0.7188, 0.8125, 0.75, 0.375, 0.7188, 0.3125, 0.75, 0.3125, 0.75, 0.8125, 0.7188, 0.75, 0.75, 0.75, 0.75, 0.3125, 0.7188, 0.25, 0.75, 0.25, 0.75, 0.75, 0.7188, 0.6875, 0.75, 0.6875, 0.75, 0.25, 0.7188, 0.1875, 0.75, 0.1875, 0.75, 0.6875, 0.7188, 0.625, 0.75, 0.625, 0.75, 0.1875, 0.7188, 0.125, 0.75, 0.125, 0.75, 0.625, 0.7188, 0.5625, 0.75, 0.5625, 0.75, 0.125, 0.7187, 0.0625, 0.75, 0.0625, 0.75, 0.5625, 0.7188, 0.5, 0.75, 0.5, 0.75, 0.9375, 0.7344, 1.0, 0.7187, 0.9375, 0.7188, 0.125, 0.6875, 0.0625, 0.7187, 0.0625, 0.7188, 0.5625, 0.6875, 0.5, 0.7188, 0.5, 0.7187, 0.9375, 0.7031, 1.0, 0.6875, 0.9375, 0.7031, 0.0, 0.7187, 0.0625, 0.6875, 0.0625, 0.7188, 0.4375, 0.6875, 0.5, 0.6875, 0.4375, 0.7187, 0.9375, 0.6875, 0.875, 0.7188, 0.875, 0.7188, 0.375, 0.6875, 0.4375, 0.6875, 0.375, 0.7188, 0.875, 0.6875, 0.8125, 0.7188, 0.8125, 0.7188, 0.375, 0.6875, 0.3125, 0.7188, 0.3125, 0.7188, 0.8125, 0.6875, 0.75, 0.7188, 0.75, 0.7188, 0.25, 0.6875, 0.3125, 0.6875, 0.25, 0.7188, 0.75, 0.6875, 0.6875, 0.7188, 0.6875, 0.7188, 0.25, 0.6875, 0.1875, 0.7188, 0.1875, 0.7188, 0.6875, 0.6875, 0.625, 0.7188, 0.625, 0.7188, 0.1875, 0.6875, 0.125, 0.7188, 0.125, 0.7188, 0.625, 0.6875, 0.5625, 0.7188, 0.5625, 0.6875, 0.8125, 0.6562, 0.75, 0.6875, 0.75, 0.6875, 0.25, 0.6562, 0.3125, 0.6562, 0.25, 0.6875, 0.75, 0.6562, 0.6875, 0.6875, 0.6875, 0.6875, 0.25, 0.6562, 0.1875, 0.6875, 0.1875, 0.6875, 0.6875, 0.6562, 0.625, 0.6875, 0.625, 0.6875, 0.1875, 0.6562, 0.125, 0.6875, 0.125, 0.6875, 0.5625, 0.6562, 0.625, 0.6562, 0.5625, 0.6875, 0.125, 0.6562, 0.0625, 0.6875, 0.0625, 0.6875, 0.5625, 0.6562, 0.5, 0.6875, 0.5, 0.6875, 0.9375, 0.6719, 1.0, 0.6562, 0.9375, 0.6719, 0.0, 0.6875, 0.0625, 0.6562, 0.0625, 0.6875, 0.5, 0.6562, 0.4375, 0.6875, 0.4375, 0.6875, 0.9375, 0.6562, 0.875, 0.6875, 0.875, 0.6875, 0.4375, 0.6562, 0.375, 0.6875, 0.375, 0.6875, 0.875, 0.6562, 0.8125, 0.6875, 0.8125, 0.6875, 0.3125, 0.6562, 0.375, 0.6562, 0.3125, 0.6562, 0.5, 0.625, 0.5625, 0.625, 0.5, 0.6562, 0.9375, 0.6406, 1.0, 0.625, 0.9375, 0.6406, 0.0, 0.6562, 0.0625, 0.625, 0.0625, 0.6562, 0.5, 0.625, 0.4375, 0.6562, 0.4375, 0.6562, 0.9375, 0.625, 0.875, 0.6562, 0.875, 0.6562, 0.4375, 0.625, 0.375, 0.6562, 0.375, 0.6562, 0.875, 0.625, 0.8125, 0.6562, 0.8125, 0.6562, 0.3125, 0.625, 0.375, 0.625, 0.3125, 0.6562, 0.8125, 0.625, 0.75, 0.6562, 0.75, 0.6562, 0.3125, 0.625, 0.25, 0.6562, 0.25, 0.6562, 0.75, 0.625, 0.6875, 0.6562, 0.6875, 0.6562, 0.25, 0.625, 0.1875, 0.6562, 0.1875, 0.6562, 0.6875, 0.625, 0.625, 0.6562, 0.625, 0.6562, 0.1875, 0.625, 0.125, 0.6562, 0.125, 0.6562, 0.625, 0.625, 0.5625, 0.6562, 0.5625, 0.6562, 0.125, 0.625, 0.0625, 0.6562, 0.0625, 0.625, 0.3125, 0.5937, 0.25, 0.625, 0.25, 0.625, 0.6875, 0.5937, 0.75, 0.5937, 0.6875, 0.625, 0.1875, 0.5937, 0.25, 0.5937, 0.1875, 0.625, 0.6875, 0.5937, 0.625, 0.625, 0.625, 0.625, 0.125, 0.5937, 0.1875, 0.5937, 0.125, 0.625, 0.625, 0.5937, 0.5625, 0.625, 0.5625, 0.625, 0.125, 0.5937, 0.0625, 0.625, 0.0625, 0.625, 0.5, 0.5937, 0.5625, 0.5937, 0.5, 0.625, 0.9375, 0.6094, 1.0, 0.5937, 0.9375, 0.6094, 0.0, 0.625, 0.0625, 0.5937, 0.0625, 0.625, 0.5, 0.5937, 0.4375, 0.625, 0.4375, 0.625, 0.9375, 0.5937, 0.875, 0.625, 0.875, 0.625, 0.4375, 0.5938, 0.375, 0.625, 0.375, 0.625, 0.875, 0.5937, 0.8125, 0.625, 0.8125, 0.625, 0.3125, 0.5938, 0.375, 0.5937, 0.3125, 0.625, 0.8125, 0.5937, 0.75, 0.625, 0.75, 0.5781, 0.0, 0.5937, 0.0625, 0.5625, 0.0625, 0.5937, 0.5, 0.5625, 0.4375, 0.5937, 0.4375, 0.5937, 0.9375, 0.5625, 0.875, 0.5937, 0.875, 0.5937, 0.4375, 0.5625, 0.375, 0.5938, 0.375, 0.5937, 0.875, 0.5625, 0.8125, 0.5937, 0.8125, 0.5937, 0.3125, 0.5625, 0.375, 0.5625, 0.3125, 0.5937, 0.8125, 0.5625, 0.75, 0.5937, 0.75, 0.5937, 0.25, 0.5625, 0.3125, 0.5625, 0.25, 0.5937, 0.6875, 0.5625, 0.75, 0.5625, 0.6875, 0.5937, 0.25, 0.5625, 0.1875, 0.5937, 0.1875, 0.5937, 0.6875, 0.5625, 0.625, 0.5937, 0.625, 0.5937, 0.125, 0.5625, 0.1875, 0.5625, 0.125, 0.5937, 0.5625, 0.5625, 0.625, 0.5625, 0.5625, 0.5937, 0.125, 0.5625, 0.0625, 0.5937, 0.0625, 0.5937, 0.5625, 0.5625, 0.5, 0.5937, 0.5, 0.5937, 0.9375, 0.5781, 1.0, 0.5625, 0.9375, 0.5625, 0.25, 0.5312, 0.1875, 0.5625, 0.1875, 0.5625, 0.6875, 0.5312, 0.625, 0.5625, 0.625, 0.5625, 0.1875, 0.5312, 0.125, 0.5625, 0.125, 0.5625, 0.5625, 0.5312, 0.625, 0.5312, 0.5625, 0.5625, 0.0625, 0.5312, 0.125, 0.5312, 0.0625, 0.5625, 0.5625, 0.5312, 0.5, 0.5625, 0.5, 0.5625, 0.9375, 0.5469, 1.0, 0.5312, 0.9375, 0.5469, 0.0, 0.5625, 0.0625, 0.5312, 0.0625, 0.5625, 0.5, 0.5312, 0.4375, 0.5625, 0.4375, 0.5625, 0.9375, 0.5312, 0.875, 0.5625, 0.875, 0.5625, 0.4375, 0.5312, 0.375, 0.5625, 0.375, 0.5625, 0.875, 0.5312, 0.8125, 0.5625, 0.8125, 0.5625, 0.3125, 0.5312, 0.375, 0.5312, 0.3125, 0.5625, 0.75, 0.5312, 0.8125, 0.5312, 0.75, 0.5625, 0.25, 0.5312, 0.3125, 0.5312, 0.25, 0.5625, 0.75, 0.5312, 0.6875, 0.5625, 0.6875, 0.5312, 0.9375, 0.5, 0.875, 0.5312, 0.875, 0.5312, 0.4375, 0.5, 0.375, 0.5312, 0.375, 0.5312, 0.875, 0.5, 0.8125, 0.5312, 0.8125, 0.5312, 0.3125, 0.5, 0.375, 0.5, 0.3125, 0.5312, 0.8125, 0.5, 0.75, 0.5312, 0.75, 0.5312, 0.3125, 0.5, 0.25, 0.5312, 0.25, 0.5312, 0.75, 0.5, 0.6875, 0.5312, 0.6875, 0.5312, 0.1875, 0.5, 0.25, 0.5, 0.1875, 0.5312, 0.6875, 0.5, 0.625, 0.5312, 0.625, 0.5312, 0.125, 0.5, 0.1875, 0.5, 0.125, 0.5312, 0.5625, 0.5, 0.625, 0.5, 0.5625, 0.5312, 0.0625, 0.5, 0.125, 0.5, 0.0625, 0.5312, 0.5625, 0.5, 0.5, 0.5312, 0.5, 0.5312, 0.9375, 0.5156, 1.0, 0.5, 0.9375, 0.5156, 0.0, 0.5312, 0.0625, 0.5, 0.0625, 0.5312, 0.4375, 0.5, 0.5, 0.5, 0.4375, 0.5, 0.6875, 0.4687, 0.625, 0.5, 0.625, 0.5, 0.1875, 0.4687, 0.125, 0.5, 0.125, 0.5, 0.5625, 0.4687, 0.625, 0.4687, 0.5625, 0.5, 0.0625, 0.4687, 0.125, 0.4687, 0.0625, 0.5, 0.5625, 0.4687, 0.5, 0.5, 0.5, 0.5, 0.9375, 0.4844, 1.0, 0.4687, 0.9375, 0.4844, 0.0, 0.5, 0.0625, 0.4687, 0.0625, 0.5, 0.5, 0.4687, 0.4375, 0.5, 0.4375, 0.5, 0.875, 0.4687, 0.9375, 0.4687, 0.875, 0.5, 0.4375, 0.4687, 0.375, 0.5, 0.375, 0.5, 0.875, 0.4687, 0.8125, 0.5, 0.8125, 0.5, 0.3125, 0.4687, 0.375, 0.4687, 0.3125, 0.5, 0.8125, 0.4687, 0.75, 0.5, 0.75, 0.5, 0.3125, 0.4687, 0.25, 0.5, 0.25, 0.5, 0.6875, 0.4687, 0.75, 0.4687, 0.6875, 0.5, 0.1875, 0.4687, 0.25, 0.4687, 0.1875, 0.4687, 0.4375, 0.4375, 0.375, 0.4687, 0.375, 0.4687, 0.8125, 0.4375, 0.875, 0.4375, 0.8125, 0.4687, 0.3125, 0.4375, 0.375, 0.4375, 0.3125, 0.4687, 0.8125, 0.4375, 0.75, 0.4687, 0.75, 0.4687, 0.3125, 0.4375, 0.25, 0.4687, 0.25, 0.4687, 0.75, 0.4375, 0.6875, 0.4687, 0.6875, 0.4687, 0.25, 0.4375, 0.1875, 0.4687, 0.1875, 0.4687, 0.6875, 0.4375, 0.625, 0.4687, 0.625, 0.4687, 0.125, 0.4375, 0.1875, 0.4375, 0.125, 0.4687, 0.5625, 0.4375, 0.625, 0.4375, 0.5625, 0.4687, 0.125, 0.4375, 0.0625, 0.4687, 0.0625, 0.4687, 0.5625, 0.4375, 0.5, 0.4687, 0.5, 0.4687, 0.9375, 0.4531, 1.0, 0.4375, 0.9375, 0.4531, 0.0, 0.4687, 0.0625, 0.4375, 0.0625, 0.4687, 0.5, 0.4375, 0.4375, 0.4687, 0.4375, 0.4687, 0.9375, 0.4375, 0.875, 0.4687, 0.875, 0.4375, 0.1875, 0.4062, 0.125, 0.4375, 0.125, 0.4375, 0.5625, 0.4062, 0.625, 0.4062, 0.5625, 0.4375, 0.125, 0.4062, 0.0625, 0.4375, 0.0625, 0.4375, 0.5625, 0.4062, 0.5, 0.4375, 0.5, 0.4375, 0.9375, 0.4219, 1.0, 0.4062, 0.9375, 0.4219, 0.0, 0.4375, 0.0625, 0.4062, 0.0625, 0.4375, 0.4375, 0.4062, 0.5, 0.4062, 0.4375, 0.4375, 0.9375, 0.4062, 0.875, 0.4375, 0.875, 0.4375, 0.4375, 0.4062, 0.375, 0.4375, 0.375, 0.4375, 0.875, 0.4062, 0.8125, 0.4375, 0.8125, 0.4375, 0.3125, 0.4062, 0.375, 0.4062, 0.3125, 0.4375, 0.8125, 0.4062, 0.75, 0.4375, 0.75, 0.4375, 0.3125, 0.4062, 0.25, 0.4375, 0.25, 0.4375, 0.6875, 0.4062, 0.75, 0.4062, 0.6875, 0.4375, 0.1875, 0.4062, 0.25, 0.4062, 0.1875, 0.4375, 0.6875, 0.4062, 0.625, 0.4375, 0.625, 0.4062, 0.875, 0.375, 0.8125, 0.4062, 0.8125, 0.4062, 0.375, 0.375, 0.3125, 0.4062, 0.3125, 0.4062, 0.8125, 0.375, 0.75, 0.4062, 0.75, 0.4062, 0.3125, 0.375, 0.25, 0.4062, 0.25, 0.4062, 0.75, 0.375, 0.6875, 0.4062, 0.6875, 0.4062, 0.1875, 0.375, 0.25, 0.375, 0.1875, 0.4062, 0.6875, 0.375, 0.625, 0.4062, 0.625, 0.4062, 0.1875, 0.375, 0.125, 0.4062, 0.125, 0.4062, 0.5625, 0.375, 0.625, 0.375, 0.5625, 0.4062, 0.0625, 0.375, 0.125, 0.375, 0.0625, 0.4062, 0.5625, 0.375, 0.5, 0.4062, 0.5, 0.4062, 0.9375, 0.3906, 1.0, 0.375, 0.9375, 0.3906, 0.0, 0.4062, 0.0625, 0.375, 0.0625, 0.4062, 0.5, 0.375, 0.4375, 0.4062, 0.4375, 0.4062, 0.9375, 0.375, 0.875, 0.4062, 0.875, 0.4062, 0.4375, 0.375, 0.375, 0.4062, 0.375, 0.375, 0.5625, 0.3437, 0.625, 0.3437, 0.5625, 0.375, 0.0625, 0.3437, 0.125, 0.3437, 0.0625, 0.375, 0.5625, 0.3437, 0.5, 0.375, 0.5, 0.375, 0.9375, 0.3594, 1.0, 0.3437, 0.9375, 0.3594, 0.0, 0.375, 0.0625, 0.3437, 0.0625, 0.375, 0.4375, 0.3437, 0.5, 0.3437, 0.4375, 0.375, 0.9375, 0.3437, 0.875, 0.375, 0.875, 0.375, 0.4375, 0.3437, 0.375, 0.375, 0.375, 0.375, 0.875, 0.3437, 0.8125, 0.375, 0.8125, 0.375, 0.3125, 0.3437, 0.375, 0.3437, 0.3125, 0.375, 0.75, 0.3437, 0.8125, 0.3437, 0.75, 0.375, 0.3125, 0.3437, 0.25, 0.375, 0.25, 0.375, 0.6875, 0.3437, 0.75, 0.3437, 0.6875, 0.375, 0.1875, 0.3437, 0.25, 0.3437, 0.1875, 0.375, 0.6875, 0.3437, 0.625, 0.375, 0.625, 0.375, 0.1875, 0.3437, 0.125, 0.375, 0.125, 0.3437, 0.3125, 0.3125, 0.375, 0.3125, 0.3125, 0.3437, 0.8125, 0.3125, 0.75, 0.3437, 0.75, 0.3437, 0.3125, 0.3125, 0.25, 0.3437, 0.25, 0.3437, 0.75, 0.3125, 0.6875, 0.3437, 0.6875, 0.3437, 0.1875, 0.3125, 0.25, 0.3125, 0.1875, 0.3437, 0.6875, 0.3125, 0.625, 0.3437, 0.625, 0.3437, 0.1875, 0.3125, 0.125, 0.3437, 0.125, 0.3437, 0.5625, 0.3125, 0.625, 0.3125, 0.5625, 0.3437, 0.125, 0.3125, 0.0625, 0.3437, 0.0625, 0.3437, 0.5625, 0.3125, 0.5, 0.3437, 0.5, 0.3437, 0.9375, 0.3281, 1.0, 0.3125, 0.9375, 0.3281, 0.0, 0.3437, 0.0625, 0.3125, 0.0625, 0.3437, 0.5, 0.3125, 0.4375, 0.3437, 0.4375, 0.3437, 0.9375, 0.3125, 0.875, 0.3437, 0.875, 0.3437, 0.4375, 0.3125, 0.375, 0.3437, 0.375, 0.3437, 0.8125, 0.3125, 0.875, 0.3125, 0.8125, 0.3125, 0.0625, 0.2812, 0.125, 0.2812, 0.0625, 0.3125, 0.5625, 0.2812, 0.5, 0.3125, 0.5, 0.3125, 0.9375, 0.2969, 1.0, 0.2812, 0.9375, 0.2969, 0.0, 0.3125, 0.0625, 0.2812, 0.0625, 0.3125, 0.5, 0.2812, 0.4375, 0.3125, 0.4375, 0.3125, 0.9375, 0.2812, 0.875, 0.3125, 0.875, 0.3125, 0.4375, 0.2812, 0.375, 0.3125, 0.375, 0.3125, 0.875, 0.2812, 0.8125, 0.3125, 0.8125, 0.3125, 0.3125, 0.2812, 0.375, 0.2812, 0.3125, 0.3125, 0.8125, 0.2812, 0.75, 0.3125, 0.75, 0.3125, 0.3125, 0.2812, 0.25, 0.3125, 0.25, 0.3125, 0.75, 0.2812, 0.6875, 0.3125, 0.6875, 0.3125, 0.25, 0.2812, 0.1875, 0.3125, 0.1875, 0.3125, 0.6875, 0.2812, 0.625, 0.3125, 0.625, 0.3125, 0.1875, 0.2812, 0.125, 0.3125, 0.125, 0.3125, 0.5625, 0.2812, 0.625, 0.2812, 0.5625, 0.2812, 0.3125, 0.25, 0.25, 0.2812, 0.25, 0.2812, 0.75, 0.25, 0.6875, 0.2812, 0.6875, 0.2812, 0.1875, 0.25, 0.25, 0.25, 0.1875, 0.2812, 0.6875, 0.25, 0.625, 0.2812, 0.625, 0.2812, 0.1875, 0.25, 0.125, 0.2812, 0.125, 0.2812, 0.5625, 0.25, 0.625, 0.25, 0.5625, 0.2812, 0.0625, 0.25, 0.125, 0.25, 0.0625, 0.2812, 0.5625, 0.25, 0.5, 0.2812, 0.5, 0.2812, 0.9375, 0.2656, 1.0, 0.25, 0.9375, 0.2656, 0.0, 0.2812, 0.0625, 0.25, 0.0625, 0.2812, 0.5, 0.25, 0.4375, 0.2812, 0.4375, 0.2812, 0.9375, 0.25, 0.875, 0.2812, 0.875, 0.2812, 0.4375, 0.25, 0.375, 0.2812, 0.375, 0.2812, 0.8125, 0.25, 0.875, 0.25, 0.8125, 0.2812, 0.3125, 0.25, 0.375, 0.25, 0.3125, 0.2812, 0.75, 0.25, 0.8125, 0.25, 0.75, 0.25, 0.9375, 0.2344, 1.0, 0.2188, 0.9375, 0.2344, 0.0, 0.25, 0.0625, 0.2188, 0.0625, 0.25, 0.5, 0.2187, 0.4375, 0.25, 0.4375, 0.25, 0.9375, 0.2188, 0.875, 0.25, 0.875, 0.25, 0.4375, 0.2188, 0.375, 0.25, 0.375, 0.25, 0.875, 0.2188, 0.8125, 0.25, 0.8125, 0.25, 0.3125, 0.2188, 0.375, 0.2187, 0.3125, 0.25, 0.75, 0.2188, 0.8125, 0.2187, 0.75, 0.25, 0.3125, 0.2187, 0.25, 0.25, 0.25, 0.25, 0.6875, 0.2187, 0.75, 0.2187, 0.6875, 0.25, 0.25, 0.2188, 0.1875, 0.25, 0.1875, 0.25, 0.6875, 0.2188, 0.625, 0.25, 0.625, 0.25, 0.1875, 0.2188, 0.125, 0.25, 0.125, 0.25, 0.5625, 0.2188, 0.625, 0.2187, 0.5625, 0.25, 0.125, 0.2188, 0.0625, 0.25, 0.0625, 0.25, 0.5625, 0.2187, 0.5, 0.25, 0.5, 0.2187, 0.6875, 0.1875, 0.75, 0.1875, 0.6875, 0.2187, 0.25, 0.1875, 0.1875, 0.2188, 0.1875, 0.2187, 0.6875, 0.1875, 0.625, 0.2188, 0.625, 0.2188, 0.125, 0.1875, 0.1875, 0.1875, 0.125, 0.2187, 0.5625, 0.1875, 0.625, 0.1875, 0.5625, 0.2188, 0.0625, 0.1875, 0.125, 0.1875, 0.0625, 0.2187, 0.5625, 0.1875, 0.5, 0.2187, 0.5, 0.2188, 0.9375, 0.2031, 1.0, 0.1875, 0.9375, 0.2031, 0.0, 0.2188, 0.0625, 0.1875, 0.0625, 0.2187, 0.4375, 0.1875, 0.5, 0.1875, 0.4375, 0.2188, 0.9375, 0.1875, 0.875, 0.2188, 0.875, 0.2187, 0.4375, 0.1875, 0.375, 0.2188, 0.375, 0.2188, 0.875, 0.1875, 0.8125, 0.2188, 0.8125, 0.2187, 0.3125, 0.1875, 0.375, 0.1875, 0.3125, 0.2187, 0.75, 0.1875, 0.8125, 0.1875, 0.75, 0.2187, 0.3125, 0.1875, 0.25, 0.2187, 0.25, 0.1875, 0.5, 0.1562, 0.4375, 0.1875, 0.4375, 0.1875, 0.9375, 0.1563, 0.875, 0.1875, 0.875, 0.1875, 0.4375, 0.1563, 0.375, 0.1875, 0.375, 0.1875, 0.875, 0.1563, 0.8125, 0.1875, 0.8125, 0.1875, 0.3125, 0.1563, 0.375, 0.1562, 0.3125, 0.1875, 0.8125, 0.1563, 0.75, 0.1875, 0.75, 0.1875, 0.3125, 0.1563, 0.25, 0.1875, 0.25, 0.1875, 0.6875, 0.1563, 0.75, 0.1562, 0.6875, 0.1875, 0.1875, 0.1563, 0.25, 0.1563, 0.1875, 0.1875, 0.6875, 0.1563, 0.625, 0.1875, 0.625, 0.1875, 0.1875, 0.1563, 0.125, 0.1875, 0.125, 0.1875, 0.5625, 0.1563, 0.625, 0.1562, 0.5625, 0.1875, 0.0625, 0.1563, 0.125, 0.1563, 0.0625, 0.1875, 0.5625, 0.1562, 0.5, 0.1875, 0.5, 0.1875, 0.9375, 0.1719, 1.0, 0.1563, 0.9375, 0.1719, 0.0, 0.1875, 0.0625, 0.1563, 0.0625, 0.1563, 0.25, 0.125, 0.1875, 0.1563, 0.1875, 0.1562, 0.6875, 0.125, 0.625, 0.1563, 0.625, 0.1563, 0.1875, 0.125, 0.125, 0.1563, 0.125, 0.1562, 0.5625, 0.125, 0.625, 0.125, 0.5625, 0.1563, 0.125, 0.125, 0.0625, 0.1563, 0.0625, 0.1562, 0.5, 0.125, 0.5625, 0.125, 0.5, 0.1563, 0.9375, 0.1406, 1.0, 0.125, 0.9375, 0.1406, 0.0, 0.1563, 0.0625, 0.125, 0.0625, 0.1562, 0.5, 0.125, 0.4375, 0.1562, 0.4375, 0.1563, 0.9375, 0.125, 0.875, 0.1563, 0.875, 0.1562, 0.4375, 0.125, 0.375, 0.1563, 0.375, 0.1563, 0.875, 0.125, 0.8125, 0.1563, 0.8125, 0.1562, 0.3125, 0.125, 0.375, 0.125, 0.3125, 0.1563, 0.75, 0.125, 0.8125, 0.125, 0.75, 0.1562, 0.3125, 0.125, 0.25, 0.1563, 0.25, 0.1562, 0.6875, 0.125, 0.75, 0.125, 0.6875, 0.125, 0.9375, 0.09375, 0.875, 0.125, 0.875, 0.125, 0.4375, 0.09375, 0.375, 0.125, 0.375, 0.125, 0.875, 0.09375, 0.8125, 0.125, 0.8125, 0.125, 0.3125, 0.09375, 0.375, 0.09375, 0.3125, 0.125, 0.75, 0.09375, 0.8125, 0.09375, 0.75, 0.125, 0.3125, 0.09375, 0.25, 0.125, 0.25, 0.125, 0.6875, 0.09375, 0.75, 0.09375, 0.6875, 0.125, 0.25, 0.09375, 0.1875, 0.125, 0.1875, 0.125, 0.6875, 0.09375, 0.625, 0.125, 0.625, 0.125, 0.125, 0.09375, 0.1875, 0.09375, 0.125, 0.125, 0.5625, 0.09375, 0.625, 0.09375, 0.5625, 0.125, 0.125, 0.09375, 0.0625, 0.125, 0.0625, 0.125, 0.5625, 0.09375, 0.5, 0.125, 0.5, 0.125, 0.9375, 0.1094, 1.0, 0.09375, 0.9375, 0.1094, 0.0, 0.125, 0.0625, 0.09375, 0.0625, 0.125, 0.5, 0.09375, 0.4375, 0.125, 0.4375, 0.09375, 0.6875, 0.0625, 0.625, 0.09375, 0.625, 0.09375, 0.125, 0.0625, 0.1875, 0.0625, 0.125, 0.09375, 0.5625, 0.0625, 0.625, 0.0625, 0.5625, 0.09375, 0.0625, 0.0625, 0.125, 0.0625, 0.0625, 0.09375, 0.5625, 0.0625, 0.5, 0.09375, 0.5, 0.09375, 0.9375, 0.07813, 1.0, 0.0625, 0.9375, 0.07813, 0.0, 0.09375, 0.0625, 0.0625, 0.0625, 0.09375, 0.5, 0.0625, 0.4375, 0.09375, 0.4375, 0.09375, 0.9375, 0.0625, 0.875, 0.09375, 0.875, 0.09375, 0.4375, 0.0625, 0.375, 0.09375, 0.375, 0.09375, 0.875, 0.0625, 0.8125, 0.09375, 0.8125, 0.09375, 0.3125, 0.0625, 0.375, 0.0625, 0.3125, 0.09375, 0.75, 0.0625, 0.8125, 0.0625, 0.75, 0.09375, 0.25, 0.0625, 0.3125, 0.0625, 0.25, 0.09375, 0.6875, 0.0625, 0.75, 0.0625, 0.6875, 0.09375, 0.25, 0.0625, 0.1875, 0.09375, 0.1875, 0.0625, 0.4375, 0.03125, 0.375, 0.0625, 0.375, 0.0625, 0.875, 0.03125, 0.8125, 0.0625, 0.8125, 0.0625, 0.3125, 0.03125, 0.375, 0.03125, 0.3125, 0.0625, 0.75, 0.03125, 0.8125, 0.03125, 0.75, 0.0625, 0.3125, 0.03125, 0.25, 0.0625, 0.25, 0.0625, 0.6875, 0.03125, 0.75, 0.03125, 0.6875, 0.0625, 0.25, 0.03125, 0.1875, 0.0625, 0.1875, 0.0625, 0.6875, 0.03125, 0.625, 0.0625, 0.625, 0.0625, 0.125, 0.03125, 0.1875, 0.03125, 0.125, 0.0625, 0.5625, 0.03125, 0.625, 0.03125, 0.5625, 0.0625, 0.125, 0.03125, 0.0625, 0.0625, 0.0625, 0.0625, 0.5625, 0.03125, 0.5, 0.0625, 0.5, 0.0625, 0.9375, 0.04688, 1.0, 0.03125, 0.9375, 0.04688, 0.0, 0.0625, 0.0625, 0.03125, 0.0625, 0.0625, 0.5, 0.03125, 0.4375, 0.0625, 0.4375, 0.0625, 0.875, 0.03125, 0.9375, 0.03125, 0.875, 0.03125, 0.125, 5.96e-08, 0.1875, 8.941e-08, 0.125, 0.03125, 0.5625, 5.96e-08, 0.625, 0.0, 0.5625, 0.03125, 0.125, 2.384e-07, 0.0625, 0.03125, 0.0625, 0.03125, 0.5625, 0.0, 0.5, 0.03125, 0.5, 0.03125, 0.9375, 0.01563, 1.0, 2.384e-07, 0.9375, 0.01563, 0.0, 0.03125, 0.0625, 2.384e-07, 0.0625, 0.03125, 0.4375, 0.0, 0.5, 0.0, 0.4375, 0.03125, 0.875, 2.384e-07, 0.9375, 8.941e-08, 0.875, 0.03125, 0.4375, 5.96e-08, 0.375, 0.03125, 0.375, 0.03125, 0.875, 5.96e-08, 0.8125, 0.03125, 0.8125, 0.03125, 0.3125, 5.96e-08, 0.375, 0.0, 0.3125, 0.03125, 0.75, 5.96e-08, 0.8125, 0.0, 0.75, 0.03125, 0.3125, 0.0, 0.25, 0.03125, 0.25, 0.03125, 0.75, 0.0, 0.6875, 0.03125, 0.6875, 0.03125, 0.1875, 0.0, 0.25, 5.96e-08, 0.1875, 0.03125, 0.6875, 5.96e-08, 0.625, 0.03125, 0.625, 1.0, 0.3125, 0.9688, 0.375, 0.9688, 0.3125, 1.0, 0.75, 0.9688, 0.8125, 0.9688, 0.75, 1.0, 0.3125, 0.9688, 0.25, 1.0, 0.25, 1.0, 0.6875, 0.9688, 0.75, 0.9688, 0.6875, 1.0, 0.25, 0.9688, 0.1875, 1.0, 0.1875, 1.0, 0.6875, 0.9688, 0.625, 1.0, 0.625, 1.0, 0.125, 0.9688, 0.1875, 0.9688, 0.125, 1.0, 0.5625, 0.9688, 0.625, 0.9688, 0.5625, 1.0, 0.125, 0.9688, 0.0625, 1.0, 0.0625, 1.0, 0.5625, 0.9688, 0.5, 1.0, 0.5, 1.0, 0.9375, 0.9844, 1.0, 0.9688, 0.9375, 0.9844, 0.0, 1.0, 0.0625, 0.9688, 0.0625, 1.0, 0.4375, 0.9688, 0.5, 0.9688, 0.4375, 1.0, 0.875, 0.9688, 0.9375, 0.9688, 0.875, 1.0, 0.4375, 0.9688, 0.375, 1.0, 0.375, 1.0, 0.875, 0.9688, 0.8125, 1.0, 0.8125, 0.9688, 0.125, 0.9375, 0.0625, 0.9688, 0.0625, 0.9688, 0.5625, 0.9375, 0.5, 0.9688, 0.5, 0.9688, 0.9375, 0.9531, 1.0, 0.9375, 0.9375, 0.9531, 0.0, 0.9688, 0.0625, 0.9375, 0.0625, 0.9688, 0.5, 0.9375, 0.4375, 0.9688, 0.4375, 0.9688, 0.9375, 0.9375, 0.875, 0.9688, 0.875, 0.9688, 0.4375, 0.9375, 0.375, 0.9688, 0.375, 0.9688, 0.875, 0.9375, 0.8125, 0.9688, 0.8125, 0.9688, 0.3125, 0.9375, 0.375, 0.9375, 0.3125, 0.9688, 0.75, 0.9375, 0.8125, 0.9375, 0.75, 0.9688, 0.3125, 0.9375, 0.25, 0.9688, 0.25, 0.9688, 0.75, 0.9375, 0.6875, 0.9688, 0.6875, 0.9688, 0.25, 0.9375, 0.1875, 0.9688, 0.1875, 0.9688, 0.6875, 0.9375, 0.625, 0.9688, 0.625, 0.9688, 0.125, 0.9375, 0.1875, 0.9375, 0.125, 0.9688, 0.5625, 0.9375, 0.625, 0.9375, 0.5625, 0.9375, 0.75, 0.9062, 0.8125, 0.9062, 0.75, 0.9375, 0.3125, 0.9062, 0.25, 0.9375, 0.25, 0.9375, 0.6875, 0.9062, 0.75, 0.9062, 0.6875, 0.9375, 0.25, 0.9062, 0.1875, 0.9375, 0.1875, 0.9375, 0.6875, 0.9062, 0.625, 0.9375, 0.625, 0.9375, 0.125, 0.9062, 0.1875, 0.9063, 0.125, 0.9375, 0.5625, 0.9062, 0.625, 0.9062, 0.5625, 0.9375, 0.125, 0.9063, 0.0625, 0.9375, 0.0625, 0.9375, 0.5625, 0.9062, 0.5, 0.9375, 0.5, 0.9375, 0.9375, 0.9219, 1.0, 0.9063, 0.9375, 0.9219, 0.0, 0.9375, 0.0625, 0.9063, 0.0625, 0.9375, 0.4375, 0.9062, 0.5, 0.9062, 0.4375, 0.9375, 0.9375, 0.9063, 0.875, 0.9375, 0.875, 0.9375, 0.4375, 0.9062, 0.375, 0.9375, 0.375, 0.9375, 0.8125, 0.9063, 0.875, 0.9062, 0.8125, 0.9375, 0.3125, 0.9062, 0.375, 0.9062, 0.3125, 0.9062, 0.5625, 0.875, 0.5, 0.9062, 0.5, 0.9063, 0.9375, 0.8906, 1.0, 0.875, 0.9375, 0.8906, 0.0, 0.9063, 0.0625, 0.875, 0.0625, 0.9062, 0.4375, 0.875, 0.5, 0.875, 0.4375, 0.9063, 0.9375, 0.875, 0.875, 0.9063, 0.875, 0.9062, 0.4375, 0.875, 0.375, 0.9062, 0.375, 0.9063, 0.875, 0.875, 0.8125, 0.9062, 0.8125, 0.9062, 0.3125, 0.875, 0.375, 0.875, 0.3125, 0.9062, 0.8125, 0.875, 0.75, 0.9062, 0.75, 0.9062, 0.3125, 0.875, 0.25, 0.9062, 0.25, 0.9062, 0.6875, 0.875, 0.75, 0.875, 0.6875, 0.9062, 0.25, 0.875, 0.1875, 0.9062, 0.1875, 0.9062, 0.6875, 0.875, 0.625, 0.9062, 0.625, 0.9062, 0.1875, 0.875, 0.125, 0.9063, 0.125, 0.9062, 0.5625, 0.875, 0.625, 0.875, 0.5625, 0.9063, 0.125, 0.875, 0.0625, 0.9063, 0.0625, 0.875, 0.3125, 0.8438, 0.25, 0.875, 0.25, 0.875, 0.6875, 0.8438, 0.75, 0.8438, 0.6875, 0.875, 0.1875, 0.8438, 0.25, 0.8438, 0.1875, 0.875, 0.6875, 0.8438, 0.625, 0.875, 0.625, 0.875, 0.1875, 0.8438, 0.125, 0.875, 0.125, 0.875, 0.5625, 0.8438, 0.625, 0.8438, 0.5625, 0.875, 0.125, 0.8438, 0.0625, 0.875, 0.0625, 0.875, 0.5, 0.8438, 0.5625, 0.8438, 0.5, 0.875, 0.9375, 0.8594, 1.0, 0.8438, 0.9375, 0.8594, 0.0, 0.875, 0.0625, 0.8438, 0.0625, 0.875, 0.5, 0.8438, 0.4375, 0.875, 0.4375, 0.875, 0.9375, 0.8438, 0.875, 0.875, 0.875, 0.875, 0.4375, 0.8438, 0.375, 0.875, 0.375, 0.875, 0.875, 0.8438, 0.8125, 0.875, 0.8125, 0.875, 0.3125, 0.8438, 0.375, 0.8438, 0.3125, 0.875, 0.8125, 0.8438, 0.75, 0.875, 0.75, 0.8438, 0.9375, 0.8281, 1.0, 0.8125, 0.9375, 0.8281, 0.0, 0.8438, 0.0625, 0.8125, 0.0625, 0.8438, 0.5, 0.8125, 0.4375, 0.8438, 0.4375, 0.8438, 0.875, 0.8125, 0.9375, 0.8125, 0.875, 0.8438, 0.4375, 0.8125, 0.375, 0.8438, 0.375, 0.8438, 0.8125, 0.8125, 0.875, 0.8125, 0.8125, 0.8438, 0.3125, 0.8125, 0.375, 0.8125, 0.3125, 0.8438, 0.75, 0.8125, 0.8125, 0.8125, 0.75, 0.8438, 0.3125, 0.8125, 0.25, 0.8438, 0.25, 0.8438, 0.6875, 0.8125, 0.75, 0.8125, 0.6875, 0.8438, 0.25, 0.8125, 0.1875, 0.8438, 0.1875, 0.8438, 0.6875, 0.8125, 0.625, 0.8438, 0.625, 0.8438, 0.1875, 0.8125, 0.125, 0.8438, 0.125, 0.8438, 0.5625, 0.8125, 0.625, 0.8125, 0.5625, 0.8438, 0.125, 0.8125, 0.0625, 0.8438, 0.0625, 0.8438, 0.5625, 0.8125, 0.5, 0.8438, 0.5, 0.8125, 0.6875, 0.7812, 0.75, 0.7812, 0.6875, 0.8125, 0.25, 0.7812, 0.1875, 0.8125, 0.1875, 0.8125, 0.6875, 0.7812, 0.625, 0.8125, 0.625, 0.8125, 0.1875, 0.7812, 0.125, 0.8125, 0.125, 0.8125, 0.5625, 0.7812, 0.625, 0.7812, 0.5625, 0.8125, 0.0625, 0.7812, 0.125, 0.7812, 0.0625, 0.8125, 0.5625, 0.7812, 0.5, 0.8125, 0.5, 0.8125, 0.9375, 0.7969, 1.0, 0.7812, 0.9375, 0.7969, 0.0, 0.8125, 0.0625, 0.7812, 0.0625, 0.8125, 0.5, 0.7812, 0.4375, 0.8125, 0.4375, 0.8125, 0.9375, 0.7812, 0.875, 0.8125, 0.875, 0.8125, 0.4375, 0.7812, 0.375, 0.8125, 0.375, 0.8125, 0.875, 0.7812, 0.8125, 0.8125, 0.8125, 0.8125, 0.3125, 0.7812, 0.375, 0.7812, 0.3125, 0.8125, 0.8125, 0.7812, 0.75, 0.8125, 0.75, 0.8125, 0.3125, 0.7812, 0.25, 0.8125, 0.25, 0.7812, 0.5, 0.75, 0.4375, 0.7812, 0.4375, 0.7812, 0.875, 0.75, 0.9375, 0.75, 0.875, 0.7812, 0.4375, 0.75, 0.375, 0.7812, 0.375, 0.7812, 0.8125, 0.75, 0.875, 0.75, 0.8125, 0.7812, 0.3125, 0.75, 0.375, 0.75, 0.3125, 0.7812, 0.75, 0.75, 0.8125, 0.75, 0.75, 0.7812, 0.3125, 0.75, 0.25, 0.7812, 0.25, 0.7812, 0.6875, 0.75, 0.75, 0.75, 0.6875, 0.7812, 0.25, 0.75, 0.1875, 0.7812, 0.1875, 0.7812, 0.625, 0.75, 0.6875, 0.75, 0.625, 0.7812, 0.1875, 0.75, 0.125, 0.7812, 0.125, 0.7812, 0.5625, 0.75, 0.625, 0.75, 0.5625, 0.7812, 0.125, 0.75, 0.0625, 0.7812, 0.0625, 0.7812, 0.5, 0.75, 0.5625, 0.75, 0.5, 0.7812, 0.9375, 0.7656, 1.0, 0.75, 0.9375, 0.7656, 0.0, 0.7812, 0.0625, 0.75, 0.0625, 0.75, 0.5, 0.7188, 0.5, 0.7188, 0.4375, 0.75, 0.9375, 0.7187, 0.9375, 0.7188, 0.875, 0.75, 0.4375, 0.7188, 0.4375, 0.7188, 0.375, 0.75, 0.8125, 0.75, 0.875, 0.7188, 0.875, 0.75, 0.375, 0.7188, 0.375, 0.7188, 0.3125, 0.75, 0.8125, 0.7188, 0.8125, 0.7188, 0.75, 0.75, 0.3125, 0.7188, 0.3125, 0.7188, 0.25, 0.75, 0.75, 0.7188, 0.75, 0.7188, 0.6875, 0.75, 0.25, 0.7188, 0.25, 0.7188, 0.1875, 0.75, 0.6875, 0.7188, 0.6875, 0.7188, 0.625, 0.75, 0.1875, 0.7188, 0.1875, 0.7188, 0.125, 0.75, 0.625, 0.7188, 0.625, 0.7188, 0.5625, 0.75, 0.125, 0.7188, 0.125, 0.7187, 0.0625, 0.75, 0.5625, 0.7188, 0.5625, 0.7188, 0.5, 0.7188, 0.125, 0.6875, 0.125, 0.6875, 0.0625, 0.7188, 0.5625, 0.6875, 0.5625, 0.6875, 0.5, 0.7188, 0.4375, 0.7188, 0.5, 0.6875, 0.5, 0.7187, 0.9375, 0.6875, 0.9375, 0.6875, 0.875, 0.7188, 0.375, 0.7188, 0.4375, 0.6875, 0.4375, 0.7188, 0.875, 0.6875, 0.875, 0.6875, 0.8125, 0.7188, 0.375, 0.6875, 0.375, 0.6875, 0.3125, 0.7188, 0.8125, 0.6875, 0.8125, 0.6875, 0.75, 0.7188, 0.25, 0.7188, 0.3125, 0.6875, 0.3125, 0.7188, 0.75, 0.6875, 0.75, 0.6875, 0.6875, 0.7188, 0.25, 0.6875, 0.25, 0.6875, 0.1875, 0.7188, 0.6875, 0.6875, 0.6875, 0.6875, 0.625, 0.7188, 0.1875, 0.6875, 0.1875, 0.6875, 0.125, 0.7188, 0.625, 0.6875, 0.625, 0.6875, 0.5625, 0.6875, 0.8125, 0.6562, 0.8125, 0.6562, 0.75, 0.6875, 0.25, 0.6875, 0.3125, 0.6562, 0.3125, 0.6875, 0.75, 0.6562, 0.75, 0.6562, 0.6875, 0.6875, 0.25, 0.6562, 0.25, 0.6562, 0.1875, 0.6875, 0.6875, 0.6562, 0.6875, 0.6562, 0.625, 0.6875, 0.1875, 0.6562, 0.1875, 0.6562, 0.125, 0.6875, 0.5625, 0.6875, 0.625, 0.6562, 0.625, 0.6875, 0.125, 0.6562, 0.125, 0.6562, 0.0625, 0.6875, 0.5625, 0.6562, 0.5625, 0.6562, 0.5, 0.6875, 0.5, 0.6562, 0.5, 0.6562, 0.4375, 0.6875, 0.9375, 0.6562, 0.9375, 0.6562, 0.875, 0.6875, 0.4375, 0.6562, 0.4375, 0.6562, 0.375, 0.6875, 0.875, 0.6562, 0.875, 0.6562, 0.8125, 0.6875, 0.3125, 0.6875, 0.375, 0.6562, 0.375, 0.6562, 0.5, 0.6562, 0.5625, 0.625, 0.5625, 0.6562, 0.5, 0.625, 0.5, 0.625, 0.4375, 0.6562, 0.9375, 0.625, 0.9375, 0.625, 0.875, 0.6562, 0.4375, 0.625, 0.4375, 0.625, 0.375, 0.6562, 0.875, 0.625, 0.875, 0.625, 0.8125, 0.6562, 0.3125, 0.6562, 0.375, 0.625, 0.375, 0.6562, 0.8125, 0.625, 0.8125, 0.625, 0.75, 0.6562, 0.3125, 0.625, 0.3125, 0.625, 0.25, 0.6562, 0.75, 0.625, 0.75, 0.625, 0.6875, 0.6562, 0.25, 0.625, 0.25, 0.625, 0.1875, 0.6562, 0.6875, 0.625, 0.6875, 0.625, 0.625, 0.6562, 0.1875, 0.625, 0.1875, 0.625, 0.125, 0.6562, 0.625, 0.625, 0.625, 0.625, 0.5625, 0.6562, 0.125, 0.625, 0.125, 0.625, 0.0625, 0.625, 0.3125, 0.5937, 0.3125, 0.5937, 0.25, 0.625, 0.6875, 0.625, 0.75, 0.5937, 0.75, 0.625, 0.1875, 0.625, 0.25, 0.5937, 0.25, 0.625, 0.6875, 0.5937, 0.6875, 0.5937, 0.625, 0.625, 0.125, 0.625, 0.1875, 0.5937, 0.1875, 0.625, 0.625, 0.5937, 0.625, 0.5937, 0.5625, 0.625, 0.125, 0.5937, 0.125, 0.5937, 0.0625, 0.625, 0.5, 0.625, 0.5625, 0.5937, 0.5625, 0.625, 0.5, 0.5937, 0.5, 0.5937, 0.4375, 0.625, 0.9375, 0.5937, 0.9375, 0.5937, 0.875, 0.625, 0.4375, 0.5937, 0.4375, 0.5938, 0.375, 0.625, 0.875, 0.5937, 0.875, 0.5937, 0.8125, 0.625, 0.3125, 0.625, 0.375, 0.5938, 0.375, 0.625, 0.8125, 0.5937, 0.8125, 0.5937, 0.75, 0.5937, 0.5, 0.5625, 0.5, 0.5625, 0.4375, 0.5937, 0.9375, 0.5625, 0.9375, 0.5625, 0.875, 0.5937, 0.4375, 0.5625, 0.4375, 0.5625, 0.375, 0.5937, 0.875, 0.5625, 0.875, 0.5625, 0.8125, 0.5937, 0.3125, 0.5938, 0.375, 0.5625, 0.375, 0.5937, 0.8125, 0.5625, 0.8125, 0.5625, 0.75, 0.5937, 0.25, 0.5937, 0.3125, 0.5625, 0.3125, 0.5937, 0.6875, 0.5937, 0.75, 0.5625, 0.75, 0.5937, 0.25, 0.5625, 0.25, 0.5625, 0.1875, 0.5937, 0.6875, 0.5625, 0.6875, 0.5625, 0.625, 0.5937, 0.125, 0.5937, 0.1875, 0.5625, 0.1875, 0.5937, 0.5625, 0.5937, 0.625, 0.5625, 0.625, 0.5937, 0.125, 0.5625, 0.125, 0.5625, 0.0625, 0.5937, 0.5625, 0.5625, 0.5625, 0.5625, 0.5, 0.5625, 0.25, 0.5312, 0.25, 0.5312, 0.1875, 0.5625, 0.6875, 0.5312, 0.6875, 0.5312, 0.625, 0.5625, 0.1875, 0.5312, 0.1875, 0.5312, 0.125, 0.5625, 0.5625, 0.5625, 0.625, 0.5312, 0.625, 0.5625, 0.0625, 0.5625, 0.125, 0.5312, 0.125, 0.5625, 0.5625, 0.5312, 0.5625, 0.5312, 0.5, 0.5625, 0.5, 0.5312, 0.5, 0.5312, 0.4375, 0.5625, 0.9375, 0.5312, 0.9375, 0.5312, 0.875, 0.5625, 0.4375, 0.5312, 0.4375, 0.5312, 0.375, 0.5625, 0.875, 0.5312, 0.875, 0.5312, 0.8125, 0.5625, 0.3125, 0.5625, 0.375, 0.5312, 0.375, 0.5625, 0.75, 0.5625, 0.8125, 0.5312, 0.8125, 0.5625, 0.25, 0.5625, 0.3125, 0.5312, 0.3125, 0.5625, 0.75, 0.5312, 0.75, 0.5312, 0.6875, 0.5312, 0.9375, 0.5, 0.9375, 0.5, 0.875, 0.5312, 0.4375, 0.5, 0.4375, 0.5, 0.375, 0.5312, 0.875, 0.5, 0.875, 0.5, 0.8125, 0.5312, 0.3125, 0.5312, 0.375, 0.5, 0.375, 0.5312, 0.8125, 0.5, 0.8125, 0.5, 0.75, 0.5312, 0.3125, 0.5, 0.3125, 0.5, 0.25, 0.5312, 0.75, 0.5, 0.75, 0.5, 0.6875, 0.5312, 0.1875, 0.5312, 0.25, 0.5, 0.25, 0.5312, 0.6875, 0.5, 0.6875, 0.5, 0.625, 0.5312, 0.125, 0.5312, 0.1875, 0.5, 0.1875, 0.5312, 0.5625, 0.5312, 0.625, 0.5, 0.625, 0.5312, 0.0625, 0.5312, 0.125, 0.5, 0.125, 0.5312, 0.5625, 0.5, 0.5625, 0.5, 0.5, 0.5312, 0.4375, 0.5312, 0.5, 0.5, 0.5, 0.5, 0.6875, 0.4687, 0.6875, 0.4687, 0.625, 0.5, 0.1875, 0.4687, 0.1875, 0.4687, 0.125, 0.5, 0.5625, 0.5, 0.625, 0.4687, 0.625, 0.5, 0.0625, 0.5, 0.125, 0.4687, 0.125, 0.5, 0.5625, 0.4687, 0.5625, 0.4687, 0.5, 0.5, 0.5, 0.4687, 0.5, 0.4687, 0.4375, 0.5, 0.875, 0.5, 0.9375, 0.4687, 0.9375, 0.5, 0.4375, 0.4687, 0.4375, 0.4687, 0.375, 0.5, 0.875, 0.4687, 0.875, 0.4687, 0.8125, 0.5, 0.3125, 0.5, 0.375, 0.4687, 0.375, 0.5, 0.8125, 0.4687, 0.8125, 0.4687, 0.75, 0.5, 0.3125, 0.4687, 0.3125, 0.4687, 0.25, 0.5, 0.6875, 0.5, 0.75, 0.4687, 0.75, 0.5, 0.1875, 0.5, 0.25, 0.4687, 0.25, 0.4687, 0.4375, 0.4375, 0.4375, 0.4375, 0.375, 0.4687, 0.8125, 0.4687, 0.875, 0.4375, 0.875, 0.4687, 0.3125, 0.4687, 0.375, 0.4375, 0.375, 0.4687, 0.8125, 0.4375, 0.8125, 0.4375, 0.75, 0.4687, 0.3125, 0.4375, 0.3125, 0.4375, 0.25, 0.4687, 0.75, 0.4375, 0.75, 0.4375, 0.6875, 0.4687, 0.25, 0.4375, 0.25, 0.4375, 0.1875, 0.4687, 0.6875, 0.4375, 0.6875, 0.4375, 0.625, 0.4687, 0.125, 0.4687, 0.1875, 0.4375, 0.1875, 0.4687, 0.5625, 0.4687, 0.625, 0.4375, 0.625, 0.4687, 0.125, 0.4375, 0.125, 0.4375, 0.0625, 0.4687, 0.5625, 0.4375, 0.5625, 0.4375, 0.5, 0.4687, 0.5, 0.4375, 0.5, 0.4375, 0.4375, 0.4687, 0.9375, 0.4375, 0.9375, 0.4375, 0.875, 0.4375, 0.1875, 0.4062, 0.1875, 0.4062, 0.125, 0.4375, 0.5625, 0.4375, 0.625, 0.4062, 0.625, 0.4375, 0.125, 0.4062, 0.125, 0.4062, 0.0625, 0.4375, 0.5625, 0.4062, 0.5625, 0.4062, 0.5, 0.4375, 0.4375, 0.4375, 0.5, 0.4062, 0.5, 0.4375, 0.9375, 0.4062, 0.9375, 0.4062, 0.875, 0.4375, 0.4375, 0.4062, 0.4375, 0.4062, 0.375, 0.4375, 0.875, 0.4062, 0.875, 0.4062, 0.8125, 0.4375, 0.3125, 0.4375, 0.375, 0.4062, 0.375, 0.4375, 0.8125, 0.4062, 0.8125, 0.4062, 0.75, 0.4375, 0.3125, 0.4062, 0.3125, 0.4062, 0.25, 0.4375, 0.6875, 0.4375, 0.75, 0.4062, 0.75, 0.4375, 0.1875, 0.4375, 0.25, 0.4062, 0.25, 0.4375, 0.6875, 0.4062, 0.6875, 0.4062, 0.625, 0.4062, 0.875, 0.375, 0.875, 0.375, 0.8125, 0.4062, 0.375, 0.375, 0.375, 0.375, 0.3125, 0.4062, 0.8125, 0.375, 0.8125, 0.375, 0.75, 0.4062, 0.3125, 0.375, 0.3125, 0.375, 0.25, 0.4062, 0.75, 0.375, 0.75, 0.375, 0.6875, 0.4062, 0.1875, 0.4062, 0.25, 0.375, 0.25, 0.4062, 0.6875, 0.375, 0.6875, 0.375, 0.625, 0.4062, 0.1875, 0.375, 0.1875, 0.375, 0.125, 0.4062, 0.5625, 0.4062, 0.625, 0.375, 0.625, 0.4062, 0.0625, 0.4062, 0.125, 0.375, 0.125, 0.4062, 0.5625, 0.375, 0.5625, 0.375, 0.5, 0.4062, 0.5, 0.375, 0.5, 0.375, 0.4375, 0.4062, 0.9375, 0.375, 0.9375, 0.375, 0.875, 0.4062, 0.4375, 0.375, 0.4375, 0.375, 0.375, 0.375, 0.5625, 0.375, 0.625, 0.3437, 0.625, 0.375, 0.0625, 0.375, 0.125, 0.3437, 0.125, 0.375, 0.5625, 0.3437, 0.5625, 0.3437, 0.5, 0.375, 0.4375, 0.375, 0.5, 0.3437, 0.5, 0.375, 0.9375, 0.3437, 0.9375, 0.3437, 0.875, 0.375, 0.4375, 0.3437, 0.4375, 0.3437, 0.375, 0.375, 0.875, 0.3437, 0.875, 0.3437, 0.8125, 0.375, 0.3125, 0.375, 0.375, 0.3437, 0.375, 0.375, 0.75, 0.375, 0.8125, 0.3437, 0.8125, 0.375, 0.3125, 0.3437, 0.3125, 0.3437, 0.25, 0.375, 0.6875, 0.375, 0.75, 0.3437, 0.75, 0.375, 0.1875, 0.375, 0.25, 0.3437, 0.25, 0.375, 0.6875, 0.3437, 0.6875, 0.3437, 0.625, 0.375, 0.1875, 0.3437, 0.1875, 0.3437, 0.125, 0.3437, 0.3125, 0.3437, 0.375, 0.3125, 0.375, 0.3437, 0.8125, 0.3125, 0.8125, 0.3125, 0.75, 0.3437, 0.3125, 0.3125, 0.3125, 0.3125, 0.25, 0.3437, 0.75, 0.3125, 0.75, 0.3125, 0.6875, 0.3437, 0.1875, 0.3437, 0.25, 0.3125, 0.25, 0.3437, 0.6875, 0.3125, 0.6875, 0.3125, 0.625, 0.3437, 0.1875, 0.3125, 0.1875, 0.3125, 0.125, 0.3437, 0.5625, 0.3437, 0.625, 0.3125, 0.625, 0.3437, 0.125, 0.3125, 0.125, 0.3125, 0.0625, 0.3437, 0.5625, 0.3125, 0.5625, 0.3125, 0.5, 0.3437, 0.5, 0.3125, 0.5, 0.3125, 0.4375, 0.3437, 0.9375, 0.3125, 0.9375, 0.3125, 0.875, 0.3437, 0.4375, 0.3125, 0.4375, 0.3125, 0.375, 0.3437, 0.8125, 0.3437, 0.875, 0.3125, 0.875, 0.3125, 0.0625, 0.3125, 0.125, 0.2812, 0.125, 0.3125, 0.5625, 0.2812, 0.5625, 0.2812, 0.5, 0.3125, 0.5, 0.2812, 0.5, 0.2812, 0.4375, 0.3125, 0.9375, 0.2812, 0.9375, 0.2812, 0.875, 0.3125, 0.4375, 0.2812, 0.4375, 0.2812, 0.375, 0.3125, 0.875, 0.2812, 0.875, 0.2812, 0.8125, 0.3125, 0.3125, 0.3125, 0.375, 0.2812, 0.375, 0.3125, 0.8125, 0.2812, 0.8125, 0.2812, 0.75, 0.3125, 0.3125, 0.2812, 0.3125, 0.2812, 0.25, 0.3125, 0.75, 0.2812, 0.75, 0.2812, 0.6875, 0.3125, 0.25, 0.2812, 0.25, 0.2812, 0.1875, 0.3125, 0.6875, 0.2812, 0.6875, 0.2812, 0.625, 0.3125, 0.1875, 0.2812, 0.1875, 0.2812, 0.125, 0.3125, 0.5625, 0.3125, 0.625, 0.2812, 0.625, 0.2812, 0.3125, 0.25, 0.3125, 0.25, 0.25, 0.2812, 0.75, 0.25, 0.75, 0.25, 0.6875, 0.2812, 0.1875, 0.2812, 0.25, 0.25, 0.25, 0.2812, 0.6875, 0.25, 0.6875, 0.25, 0.625, 0.2812, 0.1875, 0.25, 0.1875, 0.25, 0.125, 0.2812, 0.5625, 0.2812, 0.625, 0.25, 0.625, 0.2812, 0.0625, 0.2812, 0.125, 0.25, 0.125, 0.2812, 0.5625, 0.25, 0.5625, 0.25, 0.5, 0.2812, 0.5, 0.25, 0.5, 0.25, 0.4375, 0.2812, 0.9375, 0.25, 0.9375, 0.25, 0.875, 0.2812, 0.4375, 0.25, 0.4375, 0.25, 0.375, 0.2812, 0.8125, 0.2812, 0.875, 0.25, 0.875, 0.2812, 0.3125, 0.2812, 0.375, 0.25, 0.375, 0.2812, 0.75, 0.2812, 0.8125, 0.25, 0.8125, 0.25, 0.5, 0.2187, 0.5, 0.2187, 0.4375, 0.25, 0.9375, 0.2188, 0.9375, 0.2188, 0.875, 0.25, 0.4375, 0.2187, 0.4375, 0.2188, 0.375, 0.25, 0.875, 0.2188, 0.875, 0.2188, 0.8125, 0.25, 0.3125, 0.25, 0.375, 0.2188, 0.375, 0.25, 0.75, 0.25, 0.8125, 0.2188, 0.8125, 0.25, 0.3125, 0.2187, 0.3125, 0.2187, 0.25, 0.25, 0.6875, 0.25, 0.75, 0.2187, 0.75, 0.25, 0.25, 0.2187, 0.25, 0.2188, 0.1875, 0.25, 0.6875, 0.2187, 0.6875, 0.2188, 0.625, 0.25, 0.1875, 0.2188, 0.1875, 0.2188, 0.125, 0.25, 0.5625, 0.25, 0.625, 0.2188, 0.625, 0.25, 0.125, 0.2188, 0.125, 0.2188, 0.0625, 0.25, 0.5625, 0.2187, 0.5625, 0.2187, 0.5, 0.2187, 0.6875, 0.2187, 0.75, 0.1875, 0.75, 0.2187, 0.25, 0.1875, 0.25, 0.1875, 0.1875, 0.2187, 0.6875, 0.1875, 0.6875, 0.1875, 0.625, 0.2188, 0.125, 0.2188, 0.1875, 0.1875, 0.1875, 0.2187, 0.5625, 0.2188, 0.625, 0.1875, 0.625, 0.2188, 0.0625, 0.2188, 0.125, 0.1875, 0.125, 0.2187, 0.5625, 0.1875, 0.5625, 0.1875, 0.5, 0.2187, 0.4375, 0.2187, 0.5, 0.1875, 0.5, 0.2188, 0.9375, 0.1875, 0.9375, 0.1875, 0.875, 0.2187, 0.4375, 0.1875, 0.4375, 0.1875, 0.375, 0.2188, 0.875, 0.1875, 0.875, 0.1875, 0.8125, 0.2187, 0.3125, 0.2188, 0.375, 0.1875, 0.375, 0.2187, 0.75, 0.2188, 0.8125, 0.1875, 0.8125, 0.2187, 0.3125, 0.1875, 0.3125, 0.1875, 0.25, 0.1875, 0.5, 0.1562, 0.5, 0.1562, 0.4375, 0.1875, 0.9375, 0.1563, 0.9375, 0.1563, 0.875, 0.1875, 0.4375, 0.1562, 0.4375, 0.1563, 0.375, 0.1875, 0.875, 0.1563, 0.875, 0.1563, 0.8125, 0.1875, 0.3125, 0.1875, 0.375, 0.1563, 0.375, 0.1875, 0.8125, 0.1563, 0.8125, 0.1563, 0.75, 0.1875, 0.3125, 0.1562, 0.3125, 0.1563, 0.25, 0.1875, 0.6875, 0.1875, 0.75, 0.1563, 0.75, 0.1875, 0.1875, 0.1875, 0.25, 0.1563, 0.25, 0.1875, 0.6875, 0.1562, 0.6875, 0.1563, 0.625, 0.1875, 0.1875, 0.1563, 0.1875, 0.1563, 0.125, 0.1875, 0.5625, 0.1875, 0.625, 0.1563, 0.625, 0.1875, 0.0625, 0.1875, 0.125, 0.1563, 0.125, 0.1875, 0.5625, 0.1562, 0.5625, 0.1562, 0.5, 0.1563, 0.25, 0.125, 0.25, 0.125, 0.1875, 0.1562, 0.6875, 0.125, 0.6875, 0.125, 0.625, 0.1563, 0.1875, 0.125, 0.1875, 0.125, 0.125, 0.1562, 0.5625, 0.1563, 0.625, 0.125, 0.625, 0.1563, 0.125, 0.125, 0.125, 0.125, 0.0625, 0.1562, 0.5, 0.1562, 0.5625, 0.125, 0.5625, 0.1562, 0.5, 0.125, 0.5, 0.125, 0.4375, 0.1563, 0.9375, 0.125, 0.9375, 0.125, 0.875, 0.1562, 0.4375, 0.125, 0.4375, 0.125, 0.375, 0.1563, 0.875, 0.125, 0.875, 0.125, 0.8125, 0.1562, 0.3125, 0.1563, 0.375, 0.125, 0.375, 0.1563, 0.75, 0.1563, 0.8125, 0.125, 0.8125, 0.1562, 0.3125, 0.125, 0.3125, 0.125, 0.25, 0.1562, 0.6875, 0.1563, 0.75, 0.125, 0.75, 0.125, 0.9375, 0.09375, 0.9375, 0.09375, 0.875, 0.125, 0.4375, 0.09375, 0.4375, 0.09375, 0.375, 0.125, 0.875, 0.09375, 0.875, 0.09375, 0.8125, 0.125, 0.3125, 0.125, 0.375, 0.09375, 0.375, 0.125, 0.75, 0.125, 0.8125, 0.09375, 0.8125, 0.125, 0.3125, 0.09375, 0.3125, 0.09375, 0.25, 0.125, 0.6875, 0.125, 0.75, 0.09375, 0.75, 0.125, 0.25, 0.09375, 0.25, 0.09375, 0.1875, 0.125, 0.6875, 0.09375, 0.6875, 0.09375, 0.625, 0.125, 0.125, 0.125, 0.1875, 0.09375, 0.1875, 0.125, 0.5625, 0.125, 0.625, 0.09375, 0.625, 0.125, 0.125, 0.09375, 0.125, 0.09375, 0.0625, 0.125, 0.5625, 0.09375, 0.5625, 0.09375, 0.5, 0.125, 0.5, 0.09375, 0.5, 0.09375, 0.4375, 0.09375, 0.6875, 0.0625, 0.6875, 0.0625, 0.625, 0.09375, 0.125, 0.09375, 0.1875, 0.0625, 0.1875, 0.09375, 0.5625, 0.09375, 0.625, 0.0625, 0.625, 0.09375, 0.0625, 0.09375, 0.125, 0.0625, 0.125, 0.09375, 0.5625, 0.0625, 0.5625, 0.0625, 0.5, 0.09375, 0.5, 0.0625, 0.5, 0.0625, 0.4375, 0.09375, 0.9375, 0.0625, 0.9375, 0.0625, 0.875, 0.09375, 0.4375, 0.0625, 0.4375, 0.0625, 0.375, 0.09375, 0.875, 0.0625, 0.875, 0.0625, 0.8125, 0.09375, 0.3125, 0.09375, 0.375, 0.0625, 0.375, 0.09375, 0.75, 0.09375, 0.8125, 0.0625, 0.8125, 0.09375, 0.25, 0.09375, 0.3125, 0.0625, 0.3125, 0.09375, 0.6875, 0.09375, 0.75, 0.0625, 0.75, 0.09375, 0.25, 0.0625, 0.25, 0.0625, 0.1875, 0.0625, 0.4375, 0.03125, 0.4375, 0.03125, 0.375, 0.0625, 0.875, 0.03125, 0.875, 0.03125, 0.8125, 0.0625, 0.3125, 0.0625, 0.375, 0.03125, 0.375, 0.0625, 0.75, 0.0625, 0.8125, 0.03125, 0.8125, 0.0625, 0.3125, 0.03125, 0.3125, 0.03125, 0.25, 0.0625, 0.6875, 0.0625, 0.75, 0.03125, 0.75, 0.0625, 0.25, 0.03125, 0.25, 0.03125, 0.1875, 0.0625, 0.6875, 0.03125, 0.6875, 0.03125, 0.625, 0.0625, 0.125, 0.0625, 0.1875, 0.03125, 0.1875, 0.0625, 0.5625, 0.0625, 0.625, 0.03125, 0.625, 0.0625, 0.125, 0.03125, 0.125, 0.03125, 0.0625, 0.0625, 0.5625, 0.03125, 0.5625, 0.03125, 0.5, 0.0625, 0.5, 0.03125, 0.5, 0.03125, 0.4375, 0.0625, 0.875, 0.0625, 0.9375, 0.03125, 0.9375, 0.03125, 0.125, 0.03125, 0.1875, 5.96e-08, 0.1875, 0.03125, 0.5625, 0.03125, 0.625, 5.96e-08, 0.625, 0.03125, 0.125, 8.941e-08, 0.125, 2.384e-07, 0.0625, 0.03125, 0.5625, 0.0, 0.5625, 0.0, 0.5, 0.03125, 0.4375, 0.03125, 0.5, 0.0, 0.5, 0.03125, 0.875, 0.03125, 0.9375, 2.384e-07, 0.9375, 0.03125, 0.4375, 0.0, 0.4375, 5.96e-08, 0.375, 0.03125, 0.875, 8.941e-08, 0.875, 5.96e-08, 0.8125, 0.03125, 0.3125, 0.03125, 0.375, 5.96e-08, 0.375, 0.03125, 0.75, 0.03125, 0.8125, 5.96e-08, 0.8125, 0.03125, 0.3125, 0.0, 0.3125, 0.0, 0.25, 0.03125, 0.75, 0.0, 0.75, 0.0, 0.6875, 0.03125, 0.1875, 0.03125, 0.25, 0.0, 0.25, 0.03125, 0.6875, 0.0, 0.6875, 5.96e-08, 0.625, 1.0, 0.3125, 1.0, 0.375, 0.9688, 0.375, 1.0, 0.75, 1.0, 0.8125, 0.9688, 0.8125, 1.0, 0.3125, 0.9688, 0.3125, 0.9688, 0.25, 1.0, 0.6875, 1.0, 0.75, 0.9688, 0.75, 1.0, 0.25, 0.9688, 0.25, 0.9688, 0.1875, 1.0, 0.6875, 0.9688, 0.6875, 0.9688, 0.625, 1.0, 0.125, 1.0, 0.1875, 0.9688, 0.1875, 1.0, 0.5625, 1.0, 0.625, 0.9688, 0.625, 1.0, 0.125, 0.9688, 0.125, 0.9688, 0.0625, 1.0, 0.5625, 0.9688, 0.5625, 0.9688, 0.5, 1.0, 0.4375, 1.0, 0.5, 0.9688, 0.5, 1.0, 0.875, 1.0, 0.9375, 0.9688, 0.9375, 1.0, 0.4375, 0.9688, 0.4375, 0.9688, 0.375, 1.0, 0.875, 0.9688, 0.875, 0.9688, 0.8125, 0.9688, 0.125, 0.9375, 0.125, 0.9375, 0.0625, 0.9688, 0.5625, 0.9375, 0.5625, 0.9375, 0.5, 0.9688, 0.5, 0.9375, 0.5, 0.9375, 0.4375, 0.9688, 0.9375, 0.9375, 0.9375, 0.9375, 0.875, 0.9688, 0.4375, 0.9375, 0.4375, 0.9375, 0.375, 0.9688, 0.875, 0.9375, 0.875, 0.9375, 0.8125, 0.9688, 0.3125, 0.9688, 0.375, 0.9375, 0.375, 0.9688, 0.75, 0.9688, 0.8125, 0.9375, 0.8125, 0.9688, 0.3125, 0.9375, 0.3125, 0.9375, 0.25, 0.9688, 0.75, 0.9375, 0.75, 0.9375, 0.6875, 0.9688, 0.25, 0.9375, 0.25, 0.9375, 0.1875, 0.9688, 0.6875, 0.9375, 0.6875, 0.9375, 0.625, 0.9688, 0.125, 0.9688, 0.1875, 0.9375, 0.1875, 0.9688, 0.5625, 0.9688, 0.625, 0.9375, 0.625, 0.9375, 0.75, 0.9375, 0.8125, 0.9062, 0.8125, 0.9375, 0.3125, 0.9062, 0.3125, 0.9062, 0.25, 0.9375, 0.6875, 0.9375, 0.75, 0.9062, 0.75, 0.9375, 0.25, 0.9062, 0.25, 0.9062, 0.1875, 0.9375, 0.6875, 0.9062, 0.6875, 0.9062, 0.625, 0.9375, 0.125, 0.9375, 0.1875, 0.9062, 0.1875, 0.9375, 0.5625, 0.9375, 0.625, 0.9062, 0.625, 0.9375, 0.125, 0.9063, 0.125, 0.9063, 0.0625, 0.9375, 0.5625, 0.9062, 0.5625, 0.9062, 0.5, 0.9375, 0.4375, 0.9375, 0.5, 0.9062, 0.5, 0.9375, 0.9375, 0.9063, 0.9375, 0.9063, 0.875, 0.9375, 0.4375, 0.9062, 0.4375, 0.9062, 0.375, 0.9375, 0.8125, 0.9375, 0.875, 0.9063, 0.875, 0.9375, 0.3125, 0.9375, 0.375, 0.9062, 0.375, 0.9062, 0.5625, 0.875, 0.5625, 0.875, 0.5, 0.9062, 0.4375, 0.9062, 0.5, 0.875, 0.5, 0.9063, 0.9375, 0.875, 0.9375, 0.875, 0.875, 0.9062, 0.4375, 0.875, 0.4375, 0.875, 0.375, 0.9063, 0.875, 0.875, 0.875, 0.875, 0.8125, 0.9062, 0.3125, 0.9062, 0.375, 0.875, 0.375, 0.9062, 0.8125, 0.875, 0.8125, 0.875, 0.75, 0.9062, 0.3125, 0.875, 0.3125, 0.875, 0.25, 0.9062, 0.6875, 0.9062, 0.75, 0.875, 0.75, 0.9062, 0.25, 0.875, 0.25, 0.875, 0.1875, 0.9062, 0.6875, 0.875, 0.6875, 0.875, 0.625, 0.9062, 0.1875, 0.875, 0.1875, 0.875, 0.125, 0.9062, 0.5625, 0.9062, 0.625, 0.875, 0.625, 0.9063, 0.125, 0.875, 0.125, 0.875, 0.0625, 0.875, 0.3125, 0.8438, 0.3125, 0.8438, 0.25, 0.875, 0.6875, 0.875, 0.75, 0.8438, 0.75, 0.875, 0.1875, 0.875, 0.25, 0.8438, 0.25, 0.875, 0.6875, 0.8438, 0.6875, 0.8438, 0.625, 0.875, 0.1875, 0.8438, 0.1875, 0.8438, 0.125, 0.875, 0.5625, 0.875, 0.625, 0.8438, 0.625, 0.875, 0.125, 0.8438, 0.125, 0.8438, 0.0625, 0.875, 0.5, 0.875, 0.5625, 0.8438, 0.5625, 0.875, 0.5, 0.8438, 0.5, 0.8438, 0.4375, 0.875, 0.9375, 0.8438, 0.9375, 0.8438, 0.875, 0.875, 0.4375, 0.8438, 0.4375, 0.8438, 0.375, 0.875, 0.875, 0.8438, 0.875, 0.8438, 0.8125, 0.875, 0.3125, 0.875, 0.375, 0.8438, 0.375, 0.875, 0.8125, 0.8438, 0.8125, 0.8438, 0.75, 0.8438, 0.5, 0.8125, 0.5, 0.8125, 0.4375, 0.8438, 0.875, 0.8438, 0.9375, 0.8125, 0.9375, 0.8438, 0.4375, 0.8125, 0.4375, 0.8125, 0.375, 0.8438, 0.8125, 0.8438, 0.875, 0.8125, 0.875, 0.8438, 0.3125, 0.8438, 0.375, 0.8125, 0.375, 0.8438, 0.75, 0.8438, 0.8125, 0.8125, 0.8125, 0.8438, 0.3125, 0.8125, 0.3125, 0.8125, 0.25, 0.8438, 0.6875, 0.8438, 0.75, 0.8125, 0.75, 0.8438, 0.25, 0.8125, 0.25, 0.8125, 0.1875, 0.8438, 0.6875, 0.8125, 0.6875, 0.8125, 0.625, 0.8438, 0.1875, 0.8125, 0.1875, 0.8125, 0.125, 0.8438, 0.5625, 0.8438, 0.625, 0.8125, 0.625, 0.8438, 0.125, 0.8125, 0.125, 0.8125, 0.0625, 0.8438, 0.5625, 0.8125, 0.5625, 0.8125, 0.5, 0.8125, 0.6875, 0.8125, 0.75, 0.7812, 0.75, 0.8125, 0.25, 0.7812, 0.25, 0.7812, 0.1875, 0.8125, 0.6875, 0.7812, 0.6875, 0.7812, 0.625, 0.8125, 0.1875, 0.7812, 0.1875, 0.7812, 0.125, 0.8125, 0.5625, 0.8125, 0.625, 0.7812, 0.625, 0.8125, 0.0625, 0.8125, 0.125, 0.7812, 0.125, 0.8125, 0.5625, 0.7812, 0.5625, 0.7812, 0.5, 0.8125, 0.5, 0.7812, 0.5, 0.7812, 0.4375, 0.8125, 0.9375, 0.7812, 0.9375, 0.7812, 0.875, 0.8125, 0.4375, 0.7812, 0.4375, 0.7812, 0.375, 0.8125, 0.875, 0.7812, 0.875, 0.7812, 0.8125, 0.8125, 0.3125, 0.8125, 0.375, 0.7812, 0.375, 0.8125, 0.8125, 0.7812, 0.8125, 0.7812, 0.75, 0.8125, 0.3125, 0.7812, 0.3125, 0.7812, 0.25, 0.7812, 0.5, 0.75, 0.5, 0.75, 0.4375, 0.7812, 0.875, 0.7812, 0.9375, 0.75, 0.9375, 0.7812, 0.4375, 0.75, 0.4375, 0.75, 0.375, 0.7812, 0.8125, 0.7812, 0.875, 0.75, 0.875, 0.7812, 0.3125, 0.7812, 0.375, 0.75, 0.375, 0.7812, 0.75, 0.7812, 0.8125, 0.75, 0.8125, 0.7812, 0.3125, 0.75, 0.3125, 0.75, 0.25, 0.7812, 0.6875, 0.7812, 0.75, 0.75, 0.75, 0.7812, 0.25, 0.75, 0.25, 0.75, 0.1875, 0.7812, 0.625, 0.7812, 0.6875, 0.75, 0.6875, 0.7812, 0.1875, 0.75, 0.1875, 0.75, 0.125, 0.7812, 0.5625, 0.7812, 0.625, 0.75, 0.625, 0.7812, 0.125, 0.75, 0.125, 0.75, 0.0625, 0.7812, 0.5, 0.7812, 0.5625, 0.75, 0.5625])
me_sphere.materials.append(mat_callisto)
me_sphere.use_remesh_fix_poles = True
me_sphere.use_remesh_preserve_attributes = False
me_sphere.use_mirror_vertex_groups = False
me_sphere.update()

# ---- objects
ob_callisto = bpy.data.objects.new('Callisto', me_sphere)

# ---- transforms, parenting, visibility, modifiers, constraints
ob_callisto.location = (0.0, 0.0, 0.0)
ob_callisto.lineart.crease_threshold = 0.0

# ---- collection membership
col_collection.objects.link(ob_callisto)

# ---- scene / render settings (as saved in the file)
scene.frame_start = 1; scene.frame_end = 250; scene.frame_set(1)
scene.render.engine = 'BLENDER_EEVEE_NEXT'
scene.cycles.use_denoising = False
scene.cycles.samples = 128
scene.cycles.sampling_pattern = 'TABULATED_SOBOL'
scene.cycles.use_adaptive_sampling = False
scene.cycles.use_light_tree = False
scene.view_settings.view_transform = 'Filmic'
bpy.context.view_layer.update()

# ---- added for rendering (the .blend has no active camera and no usable light): camera, sun
cam_auto = bpy.data.cameras.new('AutoCamera')
cam_auto.lens = 50.0
cam_auto.sensor_width = 36.0
cam_auto.clip_end = 1000.0
ob_auto_camera = bpy.data.objects.new('AutoCamera', cam_auto)
scene.collection.objects.link(ob_auto_camera)
ob_auto_camera.location = (3.20507, -3.84609, 2.56406)
ob_auto_camera.rotation_euler = (1.09748, -7.21219e-08, 0.694738)
scene.camera = ob_auto_camera
light_auto_sun = bpy.data.lights.new('AutoSun', 'SUN')
light_auto_sun.energy = 3.0
light_auto_sun.angle = 0.0523599
ob_auto_sun = bpy.data.objects.new('AutoSun', light_auto_sun)
scene.collection.objects.link(ob_auto_sun)
ob_auto_sun.rotation_euler = (0.872665, 0.174533, 0.523599)
bpy.context.view_layer.update()
